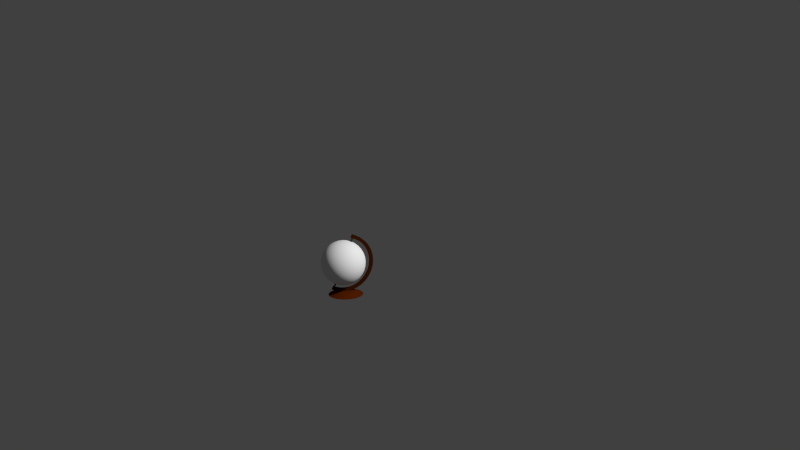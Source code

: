 # Source: desk-globe.blend  (saved by Blender 2.69.0; exported with 4.5.12 LTS)
import bpy
from mathutils import Matrix  # noqa: F401  (used for matrix-valued properties, if any)

bpy.ops.wm.read_factory_settings(use_empty=True)
scene = bpy.context.scene
scene.name = 'Scene'

# ---- collections
col_collection_1 = bpy.data.collections.new('Collection 1'); scene.collection.children.link(col_collection_1)

# ---- materials (node trees are filled in below, after node groups)
mat_material_003 = bpy.data.materials.new('Material.003')
mat_material_003.alpha_threshold = 0.0
mat_material_003.use_transparent_shadow = False
mat_material_003.diffuse_color = (0.08001, 0.01264, 0.0, 1.0)
mat_material_003.roughness = 0.5
mat_material_003.line_color = (0.0, 0.0, 0.0, 1.0)
mat_material_004 = bpy.data.materials.new('Material.004')
mat_material_004.alpha_threshold = 0.0
mat_material_004.use_transparent_shadow = False
mat_material_004.diffuse_color = (0.02539, 0.02539, 0.02539, 1.0)
mat_material_004.roughness = 0.5
mat_material_004.line_color = (0.0, 0.0, 0.0, 1.0)
mat_material_005 = bpy.data.materials.new('Material.005')
mat_material_005.alpha_threshold = 0.0
mat_material_005.use_transparent_shadow = False
mat_material_005.diffuse_color = (0.05222, 0.05222, 0.05222, 1.0)
mat_material_005.roughness = 0.5
mat_material_005.line_color = (0.0, 0.0, 0.0, 1.0)
mat_material_002 = bpy.data.materials.new('Material.002')
mat_material_002.alpha_threshold = 0.0
mat_material_002.use_transparent_shadow = False
mat_material_002.diffuse_color = (0.03522, 0.007351, 0.0, 1.0)
mat_material_002.roughness = 0.5
mat_material_002.line_color = (0.0, 0.0, 0.0, 1.0)
mat_material = bpy.data.materials.new('Material')
mat_material.alpha_threshold = 0.0
mat_material.use_transparent_shadow = False
mat_material.roughness = 0.5
mat_material.line_color = (0.0, 0.0, 0.0, 1.0)

# ---- material node trees

# ---- world
world_world = bpy.data.worlds.new('World'); scene.world = world_world
world_world.color = (0.05088, 0.05088, 0.05088)
world_world.use_sun_shadow = False
world_world.sun_shadow_jitter_overblur = 0.0
world_world.cycles.sampling_method = 'MANUAL'
world_world.cycles.sample_map_resolution = 256

# ---- cameras
cam_camera = bpy.data.cameras.new('Camera')
cam_camera.clip_end = 100.0
cam_camera.lens = 35.0
cam_camera.sensor_width = 32.0
cam_camera.sensor_height = 18.0
cam_camera.ortho_scale = 7.314
cam_camera.dof.focus_distance = 0.0
cam_camera.dof.aperture_fstop = 128.0

# ---- meshes
me_sphere_001 = bpy.data.meshes.new('Sphere.001')
me_sphere_001.from_pydata([(-0.02241, 0.005466, -0.232), (-0.06249, 0.005466, -0.2541), (-0.02161, 0.0136, -0.232), (-0.06092, 0.02142, -0.2541), (-0.01924, 0.02142, -0.232), (-0.05627, 0.03676, -0.2541), (-0.01538, 0.02862, -0.232), (-0.04871, 0.05089, -0.2541), (-0.0102, 0.03494, -0.232), (-0.03854, 0.06328, -0.2541), (-0.003884, 0.04012, -0.232), (-0.02615, 0.07345, -0.2541), (0.003322, 0.04398, -0.232), (-0.01202, 0.08101, -0.2541), (0.01114, 0.04635, -0.232), (0.003322, 0.08566, -0.2541), (0.01927, 0.04715, -0.232), (0.01927, 0.08723, -0.2541), (0.02741, 0.04635, -0.232), (0.03522, 0.08566, -0.2541), (0.03522, 0.04398, -0.232), (0.05056, 0.08101, -0.2541), (0.04243, 0.04012, -0.232), (0.0647, 0.07345, -0.2541), (0.04875, 0.03494, -0.232), (0.07709, 0.06328, -0.2541), (0.05393, 0.02862, -0.232), (0.08726, 0.05089, -0.2541), (0.05778, 0.02142, -0.232), (0.09481, 0.03676, -0.2541), (0.06016, 0.0136, -0.232), (0.09947, 0.02142, -0.2541), (0.06096, 0.005466, -0.232), (0.101, 0.005466, -0.2541), (0.06016, -0.002666, -0.232), (0.09947, -0.01049, -0.2541), (0.05778, -0.01049, -0.232), (0.09481, -0.02582, -0.2541), (0.05393, -0.01769, -0.232), (0.08726, -0.03996, -0.2541), (0.04875, -0.02401, -0.232), (0.07709, -0.05235, -0.2541), (0.04243, -0.02919, -0.232), (0.0647, -0.06252, -0.2541), (0.03522, -0.03304, -0.232), (0.05056, -0.07007, -0.2541), (0.02741, -0.03542, -0.232), (0.03522, -0.07473, -0.2541), (0.01927, -0.03622, -0.232), (0.01927, -0.0763, -0.2541), (0.01114, -0.03542, -0.232), (0.003322, -0.07473, -0.2541), (0.01927, 0.005466, -0.2245), (0.003322, -0.03304, -0.232), (-0.01202, -0.07007, -0.2541), (-0.003884, -0.02919, -0.232), (-0.02615, -0.06252, -0.2541), (-0.0102, -0.02401, -0.232), (-0.03854, -0.05235, -0.2541), (-0.01538, -0.01769, -0.232), (-0.04871, -0.03996, -0.2541), (-0.01924, -0.01049, -0.232), (-0.05627, -0.02582, -0.2541), (-0.02161, -0.002666, -0.232), (-0.06092, -0.01049, -0.2541), (0.07472, 0.006759, -0.1759), (-0.01841, 0.009376, 0.2184), (0.0741, 0.006717, -0.1763), (-0.01902, 0.009335, 0.218), (0.0735, 0.006547, -0.1768), (-0.01962, 0.009164, 0.2175), (0.07294, 0.006253, -0.1772), (-0.02018, 0.00887, 0.2171), (0.07245, 0.005847, -0.1775), (-0.02068, 0.008464, 0.2168), (0.07203, 0.005345, -0.1778), (-0.02109, 0.007962, 0.2165), (0.07172, 0.004766, -0.178), (-0.02141, 0.007383, 0.2163), (0.07151, 0.004132, -0.1782), (-0.02161, 0.006749, 0.2161), (0.07143, 0.003468, -0.1782), (-0.0217, 0.006085, 0.2161), (0.07146, 0.002799, -0.1782), (-0.02166, 0.005417, 0.2161), (0.07161, 0.002151, -0.178), (-0.02151, 0.004769, 0.2163), (0.07188, 0.001549, -0.1778), (-0.02124, 0.004166, 0.2165), (0.07225, 0.001016, -0.1775), (-0.02087, 0.003633, 0.2168), (0.07272, 0.0005722, -0.1772), (-0.02041, 0.003189, 0.2171), (0.07325, 0.0002348, -0.1768), (-0.01988, 0.002852, 0.2175), (0.07383, 1.687e-05, -0.1763), (-0.01929, 0.002634, 0.218), (0.07445, -7.324e-05, -0.1759), (-0.01868, 0.002544, 0.2184), (0.07506, -3.209e-05, -0.1754), (-0.01806, 0.002585, 0.2189), (0.07566, 0.0001388, -0.175), (-0.01746, 0.002756, 0.2193), (0.07622, 0.0004327, -0.1746), (-0.0169, 0.00305, 0.2197), (0.07672, 0.0008385, -0.1742), (-0.01641, 0.003456, 0.2201), (0.07713, 0.001341, -0.174), (-0.016, 0.003958, 0.2203), (0.07745, 0.00192, -0.1737), (-0.01568, 0.004537, 0.2206), (0.07765, 0.002553, -0.1736), (-0.01547, 0.00517, 0.2207), (0.07774, 0.003217, -0.1736), (-0.01539, 0.005834, 0.2207), (0.0777, 0.003886, -0.1736), (-0.01542, 0.006503, 0.2207), (0.07755, 0.004534, -0.1737), (-0.01558, 0.007151, 0.2205), (0.07728, 0.005136, -0.174), (-0.01584, 0.007753, 0.2203), (0.07691, 0.005669, -0.1743), (-0.01621, 0.008287, 0.22), (0.07645, 0.006113, -0.1746), (-0.01668, 0.00873, 0.2197), (0.07592, 0.006451, -0.175), (-0.01721, 0.009068, 0.2193), (0.07533, 0.006669, -0.1754), (-0.01779, 0.009286, 0.2189), (-0.01061, 0.009143, 0.1837), (-0.0112, 0.009105, 0.1833), (-0.01178, 0.008944, 0.1828), (-0.01231, 0.008668, 0.1825), (-0.01279, 0.008286, 0.1821), (-0.01319, 0.007814, 0.1819), (-0.01349, 0.007269, 0.1816), (-0.01369, 0.006672, 0.1815), (-0.01377, 0.006047, 0.1815), (-0.007888, 0.007046, 0.1858), (-0.008146, 0.007613, 0.1855), (-0.008503, 0.008116, 0.1853), (-0.008946, 0.008534, 0.1849), (-0.009459, 0.008852, 0.1845), (-0.01002, 0.009058, 0.1841), (-0.02711, 0.003159, 0.2122), (0.0654, -0.0007699, -0.1825), (0.04274, 0.0001336, -0.1946), (0.01917, 0.001078, -0.1988), (-0.004392, 0.002027, -0.1947), (-0.02706, 0.002944, -0.1825), (-0.04794, 0.003793, -0.1628), (-0.06625, 0.004543, -0.1362), (-0.08128, 0.005164, -0.1039), (-0.09245, 0.005633, -0.06694), (-0.09933, 0.005931, -0.02687), (-0.1017, 0.006047, 0.01481), (-0.09934, 0.005976, 0.05649), (-0.09247, 0.005722, 0.09657), (-0.08131, 0.005294, 0.1335), (-0.06629, 0.004708, 0.1659), (-0.04799, 0.003987, 0.1925), (-0.03367, 0.003438, 0.2402), (0.07196, -0.001048, -0.2105), (0.04609, -1.677e-05, -0.2243), (0.01918, 0.001061, -0.229), (-0.007729, 0.002145, -0.2244), (-0.0336, 0.003192, -0.2105), (-0.05745, 0.004162, -0.188), (-0.07836, 0.005018, -0.1577), (-0.09551, 0.005727, -0.1207), (-0.1083, 0.006262, -0.07854), (-0.1161, 0.006602, -0.03278), (-0.1188, 0.006734, 0.0148), (-0.1161, 0.006654, 0.06239), (-0.1083, 0.006364, 0.1082), (-0.09555, 0.005875, 0.1503), (-0.0784, 0.005206, 0.1873), (-0.05751, 0.004383, 0.2176), (-0.02679, 0.01105, 0.2122), (0.06572, 0.00712, -0.1825), (0.04306, 0.008024, -0.1947), (0.01949, 0.008968, -0.1988), (-0.004076, 0.009917, -0.1947), (-0.02674, 0.01083, -0.1825), (-0.04763, 0.01168, -0.1628), (-0.06593, 0.01243, -0.1362), (-0.08096, 0.01305, -0.1039), (-0.09213, 0.01352, -0.06695), (-0.09901, 0.01382, -0.02688), (-0.1013, 0.01394, 0.0148), (-0.09902, 0.01387, 0.05648), (-0.09215, 0.01361, 0.09656), (-0.08099, 0.01318, 0.1335), (-0.06598, 0.0126, 0.1659), (-0.04767, 0.01188, 0.1925), (-0.03335, 0.01133, 0.2402), (0.07227, 0.006842, -0.2105), (0.0464, 0.007873, -0.2244), (0.0195, 0.008951, -0.2291), (-0.007412, 0.01003, -0.2244), (-0.03329, 0.01108, -0.2105), (-0.05713, 0.01205, -0.188), (-0.07804, 0.01291, -0.1577), (-0.0952, 0.01362, -0.1207), (-0.1079, 0.01415, -0.07855), (-0.1158, 0.01449, -0.0328), (-0.1185, 0.01462, 0.01479), (-0.1158, 0.01454, 0.06238), (-0.108, 0.01425, 0.1081), (-0.09523, 0.01376, 0.1503), (-0.07809, 0.0131, 0.1873), (-0.05719, 0.01227, 0.2176), (-0.0114, 0.002534, 0.2237), (0.08111, -0.001395, -0.171), (-0.01796, 0.002813, 0.2517), (0.08767, -0.001673, -0.1989), (-0.01108, 0.01042, 0.2237), (0.08143, 0.006495, -0.171), (-0.01764, 0.0107, 0.2517), (0.08798, 0.006217, -0.1989), (0.007061, 0.01012, 0.202), (0.02691, 0.01516, 0.2053), (0.04684, 0.01978, 0.2014), (0.06607, 0.02379, 0.1907), (0.08386, 0.02705, 0.1734), (0.09954, 0.02942, 0.1503), (0.1125, 0.03082, 0.1222), (0.1222, 0.03119, 0.09017), (0.1284, 0.03051, 0.05551), (0.1307, 0.02882, 0.01953), (0.1291, 0.02618, -0.0164), (0.1237, 0.02268, -0.0509), (0.1146, 0.01848, -0.08263), (0.1022, 0.01371, -0.1104), (0.08698, 0.008578, -0.1331), (0.00577, 0.01387, 0.201), (0.02438, 0.02253, 0.2033), (0.04316, 0.03047, 0.1986), (0.06139, 0.0374, 0.187), (0.07836, 0.04305, 0.1691), (0.09343, 0.0472, 0.1455), (0.106, 0.0497, 0.1171), (0.1156, 0.05044, 0.08497), (0.1219, 0.04939, 0.05041), (0.1246, 0.0466, 0.01472), (0.1236, 0.04218, -0.02073), (0.119, 0.0363, -0.05458), (0.1109, 0.02917, -0.08552), (0.09966, 0.02108, -0.1124), (0.08569, 0.01233, -0.1341), (0.003828, 0.01728, 0.1995), (0.02057, 0.02921, 0.2003), (0.03763, 0.04018, 0.1943), (0.05435, 0.04976, 0.1816), (0.07009, 0.05758, 0.1627), (0.08423, 0.06334, 0.1384), (0.09625, 0.06683, 0.1095), (0.1057, 0.0679, 0.0773), (0.1121, 0.06652, 0.04289), (0.1154, 0.06274, 0.007641), (0.1154, 0.05671, -0.0271), (0.112, 0.04865, -0.05999), (0.1054, 0.03887, -0.08978), (0.09585, 0.02776, -0.1153), (0.08374, 0.01574, -0.1356), (0.00131, 0.02021, 0.1976), (0.01563, 0.03496, 0.1966), (0.03046, 0.04852, 0.1888), (0.04522, 0.06037, 0.1746), (0.05935, 0.07006, 0.1545), (0.07231, 0.07721, 0.1293), (0.08359, 0.08155, 0.09991), (0.09277, 0.08291, 0.06748), (0.09949, 0.08125, 0.03325), (0.1035, 0.07661, -0.001439), (0.1046, 0.06919, -0.03527), (0.1028, 0.05926, -0.06694), (0.09821, 0.04721, -0.09524), (0.09091, 0.03351, -0.1191), (0.08123, 0.01867, -0.1375), (-0.001688, 0.02255, 0.1953), (0.00975, 0.03954, 0.1921), (0.02192, 0.05517, 0.1824), (0.03435, 0.06884, 0.1664), (0.04657, 0.08002, 0.1449), (0.05811, 0.08828, 0.1186), (0.06852, 0.0933, 0.08851), (0.0774, 0.0949, 0.05586), (0.08442, 0.093, 0.02186), (0.08929, 0.08768, -0.01217), (0.09184, 0.07915, -0.04493), (0.09197, 0.06773, -0.07516), (0.08967, 0.05387, -0.1017), (0.08503, 0.03809, -0.1235), (0.07823, 0.02101, -0.1398), (-0.005051, 0.0242, 0.1928), (0.003154, 0.04279, 0.1872), (0.01234, 0.05989, 0.1752), (0.02217, 0.07485, 0.1573), (0.03224, 0.08708, 0.1341), (0.04219, 0.09613, 0.1066), (0.05161, 0.1016, 0.07581), (0.06017, 0.1034, 0.0429), (0.06751, 0.1013, 0.009152), (0.07337, 0.09552, -0.02414), (0.07751, 0.08621, -0.0557), (0.07978, 0.07374, -0.08432), (0.08009, 0.05859, -0.1089), (0.07843, 0.04134, -0.1285), (0.07487, 0.02266, -0.1423), (-0.008649, 0.02511, 0.1901), (-0.003903, 0.04458, 0.1819), (0.002099, 0.06249, 0.1675), (0.009126, 0.07815, 0.1475), (0.01691, 0.09097, 0.1226), (0.02515, 0.1004, 0.09385), (0.03353, 0.1062, 0.06227), (0.04172, 0.1081, 0.0291), (0.04942, 0.1059, -0.004384), (0.05633, 0.09984, -0.03689), (0.06218, 0.0901, -0.06718), (0.06674, 0.07704, -0.09408), (0.06985, 0.06118, -0.1166), (0.07138, 0.04313, -0.1338), (0.07127, 0.02357, -0.145), (-0.01234, 0.02525, 0.1873), (-0.01115, 0.04484, 0.1765), (-0.008424, 0.06286, 0.1597), (-0.004266, 0.07863, 0.1375), (0.001161, 0.09153, 0.1109), (0.00765, 0.1011, 0.08081), (0.01495, 0.1069, 0.04843), (0.02278, 0.1087, 0.01499), (0.03085, 0.1066, -0.01823), (0.03883, 0.1005, -0.04993), (0.04643, 0.09066, -0.07892), (0.05335, 0.07752, -0.1041), (0.05933, 0.06156, -0.1244), (0.06413, 0.04339, -0.1392), (0.06757, 0.02371, -0.1478), (-0.01599, 0.02459, 0.1846), (-0.01831, 0.04356, 0.1712), (-0.01882, 0.06101, 0.152), (-0.0175, 0.07626, 0.1277), (-0.01439, 0.08875, 0.09935), (-0.009634, 0.09798, 0.06799), (-0.003398, 0.1036, 0.03481), (0.004076, 0.1054, 0.001101), (0.0125, 0.1033, -0.03184), (0.02155, 0.09738, -0.06276), (0.03087, 0.08788, -0.09046), (0.04012, 0.07515, -0.1139), (0.04893, 0.0597, -0.1321), (0.05697, 0.04211, -0.1445), (0.06392, 0.02305, -0.1505), (-0.01946, 0.02318, 0.1821), (-0.02511, 0.04079, 0.1662), (-0.02868, 0.05698, 0.1447), (-0.03005, 0.07114, 0.1184), (-0.02916, 0.08273, 0.08844), (-0.02604, 0.09129, 0.05586), (-0.02082, 0.09649, 0.02194), (-0.01368, 0.09815, -0.01202), (-0.004919, 0.09619, -0.04471), (0.00514, 0.09069, -0.07488), (0.01611, 0.08186, -0.1014), (0.02756, 0.07003, -0.1232), (0.03907, 0.05568, -0.1394), (0.05017, 0.03934, -0.1495), (0.06046, 0.02164, -0.153), (-0.0226, 0.02106, 0.1798), (-0.03128, 0.03663, 0.1616), (-0.03764, 0.05095, 0.1381), (-0.04146, 0.06347, 0.11), (-0.04257, 0.0737, 0.07859), (-0.04094, 0.08126, 0.04491), (-0.03663, 0.08585, 0.01031), (-0.02981, 0.08729, -0.02388), (-0.02074, 0.08554, -0.05634), (-0.009759, 0.08066, -0.08584), (0.002699, 0.07283, -0.1112), (0.01616, 0.06236, -0.1315), (0.03011, 0.04965, -0.146), (0.044, 0.03518, -0.154), (0.05731, 0.01952, -0.1553), (-0.02531, 0.01832, 0.1778), (-0.03659, 0.03125, 0.1577), (-0.04535, 0.04314, 0.1325), (-0.05127, 0.05353, 0.1029), (-0.05411, 0.06201, 0.07016), (-0.05376, 0.06827, 0.03555), (-0.05024, 0.07206, 0.0003761), (-0.04369, 0.07324, -0.03401), (-0.03435, 0.07176, -0.06628), (-0.02258, 0.06767, -0.0952), (-0.008838, 0.06114, -0.1197), (0.006349, 0.05242, -0.1387), (0.0224, 0.04184, -0.1516), (0.03869, 0.0298, -0.1579), (0.05461, 0.01678, -0.1573), (-0.02747, 0.01506, 0.1762), (-0.04083, 0.02486, 0.1547), (-0.05151, 0.03386, 0.128), (-0.05911, 0.04171, 0.09721), (-0.06333, 0.04812, 0.0635), (-0.06401, 0.05283, 0.02814), (-0.06112, 0.05567, -0.007489), (-0.05478, 0.05652, -0.04203), (-0.04522, 0.05536, -0.07414), (-0.03282, 0.05223, -0.1026), (-0.01806, 0.04725, -0.1263), (-0.001493, 0.0406, -0.1444), (0.01624, 0.03255, -0.1561), (0.03445, 0.02341, -0.161), (0.05244, 0.01352, -0.1589), (-0.02901, 0.01141, 0.1751), (-0.04385, 0.01769, 0.1525), (-0.05589, 0.02345, 0.1249), (-0.06468, 0.02847, 0.09326), (-0.06988, 0.03254, 0.05884), (-0.07129, 0.03553, 0.02297), (-0.06885, 0.0373, -0.01298), (-0.06265, 0.03779, -0.04763), (-0.05295, 0.03699, -0.07963), (-0.0401, 0.03492, -0.1078), (-0.02461, 0.03167, -0.131), (-0.007064, 0.02736, -0.1483), (0.01186, 0.02215, -0.1592), (0.03143, 0.01624, -0.1631), (0.0509, 0.009867, -0.16), (-0.02986, 0.007498, 0.1745), (-0.04552, 0.01003, 0.1514), (-0.05832, 0.01232, 0.1232), (-0.06777, 0.0143, 0.09116), (-0.07351, 0.01589, 0.05638), (-0.07532, 0.01702, 0.02023), (-0.07313, 0.01766, -0.01589), (-0.06702, 0.01777, -0.05059), (-0.05723, 0.01735, -0.08254), (-0.04414, 0.01642, -0.1105), (-0.02824, 0.01502, -0.1334), (-0.01015, 0.0132, -0.1504), (0.009434, 0.01102, -0.1608), (0.02976, 0.008576, -0.1642), (0.05005, 0.00596, -0.1605), (-0.03, 0.003488, 0.1745), (-0.04578, 0.00216, 0.1513), (-0.0587, 0.0009049, 0.1231), (-0.06825, -0.0002295, 0.09101), (-0.07408, -0.001199, 0.0562), (-0.07595, -0.001967, 0.02003), (-0.0738, -0.002504, -0.0161), (-0.0677, -0.002788, -0.0508), (-0.0579, -0.00281, -0.08275), (-0.04477, -0.002567, -0.1107), (-0.02881, -0.002071, -0.1336), (-0.01063, -0.001339, -0.1506), (0.009054, -0.0003995, -0.161), (0.0295, 0.0007108, -0.1643), (0.04992, 0.00195, -0.1606), (-0.02941, -0.0004703, 0.175), (-0.04462, -0.005605, 0.1523), (-0.05702, -0.01037, 0.1245), (-0.06611, -0.01458, 0.09281), (-0.07156, -0.01807, 0.05831), (-0.07315, -0.02071, 0.02238), (-0.07083, -0.0224, -0.0136), (-0.06468, -0.02308, -0.04826), (-0.05493, -0.02271, -0.08026), (-0.04197, -0.02131, -0.1084), (-0.02629, -0.01894, -0.1315), (-0.008495, -0.01569, -0.1488), (0.01073, -0.01167, -0.1595), (0.03066, -0.007054, -0.1634), (0.05051, -0.002009, -0.1601), (-0.02812, -0.004225, 0.176), (-0.04209, -0.01297, 0.1543), (-0.05334, -0.02106, 0.1274), (-0.06143, -0.02819, 0.09649), (-0.06606, -0.03408, 0.06264), (-0.06704, -0.0385, 0.02719), (-0.06434, -0.04128, -0.008499), (-0.05806, -0.04233, -0.04306), (-0.04845, -0.04159, -0.07515), (-0.03586, -0.0391, -0.1036), (-0.02079, -0.03495, -0.1272), (-0.003817, -0.0293, -0.1451), (0.01441, -0.02237, -0.1566), (0.03319, -0.01442, -0.1614), (0.0518, -0.005764, -0.1591), (-0.02617, -0.007633, 0.1775), (-0.03828, -0.01965, 0.1572), (-0.04781, -0.03077, 0.1317), (-0.05439, -0.04054, 0.1019), (-0.05778, -0.0486, 0.06901), (-0.05785, -0.05463, 0.03427), (-0.05458, -0.05841, -0.0009829), (-0.04811, -0.05979, -0.03539), (-0.03868, -0.05872, -0.06764), (-0.02666, -0.05523, -0.09648), (-0.01251, -0.04947, -0.1208), (0.003222, -0.04165, -0.1397), (0.01994, -0.03207, -0.1524), (0.037, -0.0211, -0.1584), (0.05374, -0.009172, -0.1576), (-0.02366, -0.01056, 0.1794), (-0.03334, -0.0254, 0.161), (-0.04064, -0.03911, 0.1371), (-0.04527, -0.05115, 0.1089), (-0.04705, -0.06108, 0.07718), (-0.04592, -0.0685, 0.04335), (-0.04192, -0.07314, 0.008657), (-0.0352, -0.07481, -0.02556), (-0.02602, -0.07344, -0.058), (-0.01474, -0.0691, -0.0874), (-0.001781, -0.06195, -0.1126), (0.01235, -0.05226, -0.1327), (0.02711, -0.04041, -0.1469), (0.04194, -0.02685, -0.1547), (0.05626, -0.0121, -0.1557), (-0.02066, -0.0129, 0.1817), (-0.02746, -0.02999, 0.1654), (-0.0321, -0.04576, 0.1436), (-0.0344, -0.05963, 0.1171), (-0.03427, -0.07104, 0.08684), (-0.03172, -0.07957, 0.05408), (-0.02685, -0.08489, 0.02005), (-0.01983, -0.08679, -0.01395), (-0.01095, -0.0852, -0.0466), (-0.0005396, -0.08017, -0.07666), (0.011, -0.07191, -0.103), (0.02322, -0.06074, -0.1245), (0.03565, -0.04707, -0.1405), (0.04782, -0.03143, -0.1502), (0.05926, -0.01444, -0.1534), (-0.01729, -0.01456, 0.1842), (-0.02086, -0.03323, 0.1704), (-0.02252, -0.05048, 0.1508), (-0.02221, -0.06563, 0.1262), (-0.01994, -0.0781, 0.09762), (-0.0158, -0.08742, 0.06605), (-0.00994, -0.09322, 0.03276), (-0.002595, -0.09528, -0.0009894), (0.005956, -0.09352, -0.03389), (0.01538, -0.08802, -0.06469), (0.02533, -0.07897, -0.0922), (0.0354, -0.06674, -0.1154), (0.04523, -0.05178, -0.1333), (0.05442, -0.03468, -0.1453), (0.06262, -0.01609, -0.1509), (-0.0137, -0.01547, 0.1869), (-0.01381, -0.03502, 0.1757), (-0.01228, -0.05308, 0.1585), (-0.009172, -0.06893, 0.136), (-0.004607, -0.08199, 0.1091), (0.001241, -0.09174, 0.0788), (0.008148, -0.0978, 0.0463), (0.01585, -0.09995, 0.01281), (0.02404, -0.09811, -0.02036), (0.03242, -0.09234, -0.05194), (0.04066, -0.08286, -0.08072), (0.04844, -0.07004, -0.1056), (0.05547, -0.05438, -0.1256), (0.06147, -0.03647, -0.14), (0.06622, -0.01701, -0.1482), (-0.01, -0.0156, 0.1897), (-0.006558, -0.03528, 0.1811), (-0.001756, -0.05345, 0.1663), (0.00422, -0.06941, 0.146), (0.01114, -0.08255, 0.1208), (0.01874, -0.09236, 0.09184), (0.02672, -0.09846, 0.06014), (0.03479, -0.1006, 0.02693), (0.04262, -0.09877, -0.006516), (0.04992, -0.09296, -0.0389), (0.05641, -0.08342, -0.06899), (0.06191, -0.07052, -0.09547), (0.06606, -0.05476, -0.1176), (0.06879, -0.03673, -0.1344), (0.06991, -0.01714, -0.1454), (-0.006352, -0.01495, 0.1924), (0.0006016, -0.034, 0.1864), (0.008638, -0.05159, 0.174), (0.01745, -0.06705, 0.1558), (0.0267, -0.07977, 0.1324), (0.03602, -0.08927, 0.1047), (0.04507, -0.09518, 0.07376), (0.0535, -0.09728, 0.04081), (0.06097, -0.09549, 0.007102), (0.06721, -0.08987, -0.02607), (0.07197, -0.08064, -0.05744), (0.07514, -0.06816, -0.08566), (0.07646, -0.0529, -0.1099), (0.07595, -0.03545, -0.1291), (0.07356, -0.01649, -0.1427), (-0.002888, -0.01353, 0.1949), (0.007398, -0.03123, 0.1914), (0.0185, -0.04757, 0.1813), (0.03001, -0.06193, 0.1651), (0.04146, -0.07375, 0.1433), (0.05243, -0.08258, 0.1168), (0.06249, -0.08808, 0.08663), (0.07125, -0.09004, 0.05393), (0.07839, -0.08839, 0.01997), (0.08361, -0.08318, -0.01395), (0.08673, -0.07462, -0.04653), (0.08762, -0.06304, -0.07652), (0.08625, -0.04888, -0.1028), (0.08268, -0.03268, -0.1242), (0.07703, -0.01507, -0.1402), (0.0002587, -0.01142, 0.1972), (0.01357, -0.02708, 0.1959), (0.02746, -0.04154, 0.1879), (0.04141, -0.05425, 0.1735), (0.05487, -0.06472, 0.1531), (0.06733, -0.07255, 0.1277), (0.07831, -0.07743, 0.09825), (0.08738, -0.07919, 0.06579), (0.0942, -0.07774, 0.0316), (0.09851, -0.07315, -0.002999), (0.1001, -0.06559, -0.03668), (0.09903, -0.05536, -0.06814), (0.09521, -0.04284, -0.09618), (0.08885, -0.02853, -0.1197), (0.08018, -0.01295, -0.1378), (0.002966, -0.008674, 0.1992), (0.01888, -0.0217, 0.1998), (0.03517, -0.03373, 0.1935), (0.05122, -0.04431, 0.1806), (0.06641, -0.05303, 0.1616), (0.08015, -0.05956, 0.1371), (0.09192, -0.06365, 0.1082), (0.1013, -0.06513, 0.07592), (0.1078, -0.06395, 0.04154), (0.1113, -0.06016, 0.006361), (0.1117, -0.05391, -0.02825), (0.1088, -0.04542, -0.06097), (0.1029, -0.03503, -0.09055), (0.09416, -0.02315, -0.1158), (0.08288, -0.01021, -0.1359), (0.005129, -0.005413, 0.2008), (0.02312, -0.0153, 0.2029), (0.04133, -0.02444, 0.198), (0.05906, -0.03249, 0.1863), (0.07563, -0.03914, 0.1682), (0.0904, -0.04412, 0.1445), (0.1028, -0.04725, 0.1161), (0.1123, -0.04842, 0.08394), (0.1187, -0.04756, 0.0494), (0.1216, -0.04472, 0.01377), (0.1209, -0.04001, -0.02158), (0.1167, -0.0336, -0.0553), (0.1091, -0.02575, -0.08609), (0.0984, -0.01675, -0.1128), (0.08505, -0.006952, -0.1343), (0.006666, -0.001759, 0.2019), (0.02614, -0.008133, 0.205), (0.04571, -0.01404, 0.2011), (0.06464, -0.01925, 0.1902), (0.08218, -0.02356, 0.1729), (0.09767, -0.02682, 0.1497), (0.1105, -0.02888, 0.1215), (0.1202, -0.02969, 0.08954), (0.1264, -0.02919, 0.05489), (0.1289, -0.02742, 0.01894), (0.1274, -0.02444, -0.01693), (0.1223, -0.02036, -0.05134), (0.1135, -0.01534, -0.08298), (0.1014, -0.009582, -0.1106), (0.08658, -0.003298, -0.1332), (0.007518, 0.002148, 0.2025), (0.02781, -0.000469, 0.2062), (0.04814, -0.002912, 0.2027), (0.06772, -0.005088, 0.1923), (0.08581, -0.006912, 0.1754), (0.1017, -0.008315, 0.1524), (0.1148, -0.009242, 0.1245), (0.1246, -0.009658, 0.0925), (0.1307, -0.009548, 0.0578), (0.1329, -0.008915, 0.02168), (0.1311, -0.007783, -0.01446), (0.1253, -0.006197, -0.04925), (0.1159, -0.004217, -0.08134), (0.1031, -0.001918, -0.1095), (0.08743, 0.0006093, -0.1326), (0.007651, 0.006158, 0.2025), (0.02807, 0.007397, 0.2062), (0.04852, 0.008507, 0.2029), (0.0682, 0.009446, 0.1925), (0.08638, 0.01018, 0.1755), (0.1023, 0.01067, 0.1526), (0.1155, 0.01092, 0.1247), (0.1253, 0.0109, 0.09271), (0.1314, 0.01061, 0.05801), (0.1335, 0.01007, 0.02188), (0.1316, 0.009307, -0.01429), (0.1258, 0.008337, -0.0491), (0.1163, 0.007203, -0.08122), (0.1033, 0.005947, -0.1094), (0.08757, 0.004619, -0.1326), (-0.01024, 0.002951, 0.1912), (-0.009454, 0.005443, 0.1917), (-0.009603, 0.005878, 0.1916), (-0.009828, 0.006272, 0.1914), (-0.01012, 0.006611, 0.1912), (-0.01047, 0.006882, 0.1909), (-0.01086, 0.007074, 0.1906), (-0.01127, 0.007179, 0.1903), (-0.0117, 0.007194, 0.19), (-0.01212, 0.007119, 0.1897), (-0.01252, 0.006955, 0.1894), (-0.01289, 0.00671, 0.1891), (-0.0132, 0.006393, 0.1889), (-0.01345, 0.006015, 0.1887), (-0.01363, 0.005592, 0.1886), (-0.01373, 0.00514, 0.1885), (-0.01374, 0.004676, 0.1885), (-0.01367, 0.004218, 0.1886), (-0.01353, 0.003783, 0.1887), (-0.0133, 0.003389, 0.1889), (-0.01301, 0.00305, 0.1891), (-0.01266, 0.002779, 0.1894), (-0.01227, 0.002588, 0.1896), (-0.01186, 0.002482, 0.19), (-0.01143, 0.002467, 0.1903), (-0.01101, 0.002542, 0.1906), (-0.01061, 0.002706, 0.1909), (-0.009928, 0.003268, 0.1914), (-0.009677, 0.003646, 0.1916), (-0.009499, 0.004069, 0.1917), (-0.009401, 0.004521, 0.1918), (-0.009385, 0.004985, 0.1918), (0.07102, 0.003825, -0.1468), (0.07089, 0.004213, -0.1469), (0.07069, 0.004566, -0.1471), (0.07043, 0.004869, -0.1473), (0.07012, 0.005111, -0.1475), (0.06977, 0.005283, -0.1478), (0.0694, 0.005377, -0.1481), (0.06901, 0.005391, -0.1484), (0.06864, 0.005323, -0.1486), (0.06828, 0.005177, -0.1489), (0.06795, 0.004958, -0.1491), (0.06767, 0.004674, -0.1493), (0.06745, 0.004336, -0.1495), (0.06729, 0.003958, -0.1496), (0.0672, 0.003554, -0.1497), (0.06719, 0.003139, -0.1497), (0.06725, 0.002729, -0.1496), (0.06738, 0.00234, -0.1495), (0.06758, 0.001988, -0.1494), (0.06784, 0.001685, -0.1492), (0.06815, 0.001443, -0.1489), (0.0685, 0.001271, -0.1487), (0.06887, 0.001177, -0.1484), (0.06926, 0.001163, -0.1481), (0.06963, 0.001231, -0.1478), (0.06999, 0.001377, -0.1476), (0.07032, 0.001596, -0.1473), (0.0706, 0.00188, -0.1471), (0.07082, 0.002217, -0.147), (0.07098, 0.002596, -0.1468), (0.07107, 0.003, -0.1468), (0.07108, 0.003415, -0.1468)], [(129, 130), (130, 131), (131, 132), (132, 133), (133, 134), (134, 135), (135, 136), (136, 137), (138, 139), (139, 140), (140, 141), (141, 142), (142, 143), (143, 129)], [(1, 0, 2, 3), (3, 2, 4, 5), (5, 4, 6, 7), (7, 6, 8, 9), (9, 8, 10, 11), (11, 10, 12, 13), (13, 12, 14, 15), (15, 14, 16, 17), (17, 16, 18, 19), (19, 18, 20, 21), (21, 20, 22, 23), (23, 22, 24, 25), (25, 24, 26, 27), (27, 26, 28, 29), (29, 28, 30, 31), (31, 30, 32, 33), (33, 32, 34, 35), (35, 34, 36, 37), (37, 36, 38, 39), (39, 38, 40, 41), (41, 40, 42, 43), (43, 42, 44, 45), (45, 44, 46, 47), (47, 46, 48, 49), (49, 48, 50, 51), (51, 50, 53, 54), (54, 53, 55, 56), (56, 55, 57, 58), (58, 57, 59, 60), (60, 59, 61, 62), (62, 61, 63, 64), (0, 52, 2), (2, 52, 4), (4, 52, 6), (6, 52, 8), (8, 52, 10), (10, 52, 12), (12, 52, 14), (14, 52, 16), (16, 52, 18), (18, 52, 20), (20, 52, 22), (22, 52, 24), (24, 52, 26), (26, 52, 28), (28, 52, 30), (30, 52, 32), (32, 52, 34), (34, 52, 36), (36, 52, 38), (38, 52, 40), (40, 52, 42), (42, 52, 44), (44, 52, 46), (46, 52, 48), (48, 52, 50), (50, 52, 53), (53, 52, 55), (55, 52, 57), (57, 52, 59), (59, 52, 61), (61, 52, 63), (63, 52, 0), (64, 63, 0, 1), (1, 3, 5, 7, 9, 11, 13, 15, 17, 19, 21, 23, 25, 27, 29, 31, 33, 35, 37, 39, 41, 43, 45, 47, 49, 51, 54, 56, 58, 60, 62, 64), (85, 87, 88, 86, 84, 82, 80, 79, 81, 83), (93, 95, 96, 94, 92, 90, 88, 87, 89, 91), (101, 103, 104, 102, 100, 98, 96, 95, 97, 99), (109, 111, 112, 110, 108, 106, 104, 103, 105, 107), (117, 119, 120, 118, 116, 114, 112, 111, 113, 115), (125, 127, 128, 126, 124, 122, 120, 119, 121, 123), (69, 71, 72, 70, 68, 66, 128, 127, 65, 67), (77, 79, 80, 78, 76, 74, 72, 71, 73, 75), (152, 153, 170, 169), (150, 151, 168, 167), (159, 160, 177, 176), (148, 149, 166, 165), (157, 158, 175, 174), (146, 147, 164, 163), (155, 156, 173, 172), (153, 154, 171, 170), (151, 152, 169, 168), (160, 144, 161, 177), (149, 150, 167, 166), (158, 159, 176, 175), (147, 148, 165, 164), (156, 157, 174, 173), (145, 146, 163, 162), (154, 155, 172, 171), (186, 203, 204, 187), (184, 201, 202, 185), (193, 210, 211, 194), (182, 199, 200, 183), (191, 208, 209, 192), (180, 197, 198, 181), (189, 206, 207, 190), (187, 204, 205, 188), (185, 202, 203, 186), (194, 211, 195, 178), (183, 200, 201, 184), (192, 209, 210, 193), (181, 198, 199, 182), (190, 207, 208, 191), (179, 196, 197, 180), (188, 205, 206, 189), (154, 188, 189, 155), (173, 207, 206, 172), (163, 197, 196, 162), (151, 185, 186, 152), (170, 204, 203, 169), (158, 192, 193, 159), (177, 211, 210, 176), (148, 182, 183, 149), (167, 201, 200, 166), (174, 208, 207, 173), (155, 189, 190, 156), (145, 179, 180, 146), (164, 198, 197, 163), (152, 186, 187, 153), (171, 205, 204, 170), (159, 193, 194, 160), (161, 195, 211, 177), (161, 214, 218, 195), (149, 183, 184, 150), (168, 202, 201, 167), (156, 190, 191, 157), (175, 209, 208, 174), (165, 199, 198, 164), (146, 180, 181, 147), (172, 206, 205, 171), (153, 187, 188, 154), (160, 194, 178, 144), (150, 184, 185, 151), (169, 203, 202, 168), (176, 210, 209, 175), (178, 216, 212, 144), (157, 191, 192, 158), (147, 181, 182, 148), (166, 200, 199, 165), (212, 216, 218, 214), (215, 219, 217, 213), (145, 213, 217, 179), (196, 219, 215, 162), (195, 218, 216, 178), (179, 217, 219, 196), (144, 212, 214, 161), (162, 215, 213, 145), (221, 236, 235, 220), (232, 247, 246, 231), (230, 245, 244, 229), (228, 243, 242, 227), (226, 241, 240, 225), (224, 239, 238, 223), (222, 237, 236, 221), (233, 248, 247, 232), (231, 246, 245, 230), (229, 244, 243, 228), (227, 242, 241, 226), (225, 240, 239, 224), (223, 238, 237, 222), (234, 249, 248, 233), (242, 257, 256, 241), (240, 255, 254, 239), (238, 253, 252, 237), (249, 264, 263, 248), (236, 251, 250, 235), (247, 262, 261, 246), (245, 260, 259, 244), (243, 258, 257, 242), (241, 256, 255, 240), (239, 254, 253, 238), (237, 252, 251, 236), (248, 263, 262, 247), (246, 261, 260, 245), (244, 259, 258, 243), (257, 272, 271, 256), (255, 270, 269, 254), (253, 268, 267, 252), (264, 279, 278, 263), (251, 266, 265, 250), (262, 277, 276, 261), (260, 275, 274, 259), (258, 273, 272, 257), (256, 271, 270, 255), (254, 269, 268, 253), (252, 267, 266, 251), (263, 278, 277, 262), (261, 276, 275, 260), (259, 274, 273, 258), (272, 287, 286, 271), (270, 285, 284, 269), (268, 283, 282, 267), (279, 294, 293, 278), (266, 281, 280, 265), (277, 292, 291, 276), (275, 290, 289, 274), (273, 288, 287, 272), (271, 286, 285, 270), (269, 284, 283, 268), (267, 282, 281, 266), (278, 293, 292, 277), (276, 291, 290, 275), (274, 289, 288, 273), (287, 302, 301, 286), (285, 300, 299, 284), (283, 298, 297, 282), (294, 309, 308, 293), (281, 296, 295, 280), (292, 307, 306, 291), (290, 305, 304, 289), (288, 303, 302, 287), (286, 301, 300, 285), (284, 299, 298, 283), (282, 297, 296, 281), (293, 308, 307, 292), (291, 306, 305, 290), (289, 304, 303, 288), (302, 317, 316, 301), (300, 315, 314, 299), (298, 313, 312, 297), (309, 324, 323, 308), (296, 311, 310, 295), (307, 322, 321, 306), (305, 320, 319, 304), (303, 318, 317, 302), (301, 316, 315, 300), (299, 314, 313, 298), (297, 312, 311, 296), (308, 323, 322, 307), (306, 321, 320, 305), (304, 319, 318, 303), (317, 332, 331, 316), (315, 330, 329, 314), (313, 328, 327, 312), (324, 339, 338, 323), (311, 326, 325, 310), (322, 337, 336, 321), (320, 335, 334, 319), (318, 333, 332, 317), (316, 331, 330, 315), (314, 329, 328, 313), (312, 327, 326, 311), (323, 338, 337, 322), (321, 336, 335, 320), (319, 334, 333, 318), (332, 347, 346, 331), (330, 345, 344, 329), (328, 343, 342, 327), (339, 354, 353, 338), (326, 341, 340, 325), (337, 352, 351, 336), (335, 350, 349, 334), (333, 348, 347, 332), (331, 346, 345, 330), (329, 344, 343, 328), (327, 342, 341, 326), (338, 353, 352, 337), (336, 351, 350, 335), (334, 349, 348, 333), (347, 362, 361, 346), (345, 360, 359, 344), (343, 358, 357, 342), (354, 369, 368, 353), (341, 356, 355, 340), (352, 367, 366, 351), (350, 365, 364, 349), (348, 363, 362, 347), (346, 361, 360, 345), (344, 359, 358, 343), (342, 357, 356, 341), (353, 368, 367, 352), (351, 366, 365, 350), (349, 364, 363, 348), (362, 377, 376, 361), (360, 375, 374, 359), (358, 373, 372, 357), (369, 384, 383, 368), (356, 371, 370, 355), (367, 382, 381, 366), (365, 380, 379, 364), (363, 378, 377, 362), (361, 376, 375, 360), (359, 374, 373, 358), (357, 372, 371, 356), (368, 383, 382, 367), (366, 381, 380, 365), (364, 379, 378, 363), (377, 392, 391, 376), (375, 390, 389, 374), (373, 388, 387, 372), (384, 399, 398, 383), (371, 386, 385, 370), (382, 397, 396, 381), (380, 395, 394, 379), (378, 393, 392, 377), (376, 391, 390, 375), (374, 389, 388, 373), (372, 387, 386, 371), (383, 398, 397, 382), (381, 396, 395, 380), (379, 394, 393, 378), (392, 407, 406, 391), (390, 405, 404, 389), (388, 403, 402, 387), (399, 414, 413, 398), (386, 401, 400, 385), (397, 412, 411, 396), (395, 410, 409, 394), (393, 408, 407, 392), (391, 406, 405, 390), (389, 404, 403, 388), (387, 402, 401, 386), (398, 413, 412, 397), (396, 411, 410, 395), (394, 409, 408, 393), (407, 422, 421, 406), (405, 420, 419, 404), (403, 418, 417, 402), (414, 429, 428, 413), (401, 416, 415, 400), (412, 427, 426, 411), (410, 425, 424, 409), (408, 423, 422, 407), (406, 421, 420, 405), (404, 419, 418, 403), (402, 417, 416, 401), (413, 428, 427, 412), (411, 426, 425, 410), (409, 424, 423, 408), (422, 437, 436, 421), (420, 435, 434, 419), (418, 433, 432, 417), (429, 444, 443, 428), (416, 431, 430, 415), (427, 442, 441, 426), (425, 440, 439, 424), (423, 438, 437, 422), (421, 436, 435, 420), (419, 434, 433, 418), (417, 432, 431, 416), (428, 443, 442, 427), (426, 441, 440, 425), (424, 439, 438, 423), (437, 452, 451, 436), (435, 450, 449, 434), (433, 448, 447, 432), (444, 459, 458, 443), (431, 446, 445, 430), (442, 457, 456, 441), (440, 455, 454, 439), (438, 453, 452, 437), (436, 451, 450, 435), (434, 449, 448, 433), (432, 447, 446, 431), (443, 458, 457, 442), (441, 456, 455, 440), (439, 454, 453, 438), (452, 467, 466, 451), (450, 465, 464, 449), (448, 463, 462, 447), (459, 474, 473, 458), (446, 461, 460, 445), (457, 472, 471, 456), (455, 470, 469, 454), (453, 468, 467, 452), (451, 466, 465, 450), (449, 464, 463, 448), (447, 462, 461, 446), (458, 473, 472, 457), (456, 471, 470, 455), (454, 469, 468, 453), (467, 482, 481, 466), (465, 480, 479, 464), (463, 478, 477, 462), (474, 489, 488, 473), (461, 476, 475, 460), (472, 487, 486, 471), (470, 485, 484, 469), (468, 483, 482, 467), (466, 481, 480, 465), (464, 479, 478, 463), (462, 477, 476, 461), (473, 488, 487, 472), (471, 486, 485, 470), (469, 484, 483, 468), (482, 497, 496, 481), (480, 495, 494, 479), (478, 493, 492, 477), (489, 504, 503, 488), (476, 491, 490, 475), (487, 502, 501, 486), (485, 500, 499, 484), (483, 498, 497, 482), (481, 496, 495, 480), (479, 494, 493, 478), (477, 492, 491, 476), (488, 503, 502, 487), (486, 501, 500, 485), (484, 499, 498, 483), (497, 512, 511, 496), (495, 510, 509, 494), (493, 508, 507, 492), (504, 519, 518, 503), (491, 506, 505, 490), (502, 517, 516, 501), (500, 515, 514, 499), (498, 513, 512, 497), (496, 511, 510, 495), (494, 509, 508, 493), (492, 507, 506, 491), (503, 518, 517, 502), (501, 516, 515, 500), (499, 514, 513, 498), (512, 527, 526, 511), (510, 525, 524, 509), (508, 523, 522, 507), (519, 534, 533, 518), (506, 521, 520, 505), (517, 532, 531, 516), (515, 530, 529, 514), (513, 528, 527, 512), (511, 526, 525, 510), (509, 524, 523, 508), (507, 522, 521, 506), (518, 533, 532, 517), (516, 531, 530, 515), (514, 529, 528, 513), (527, 542, 541, 526), (525, 540, 539, 524), (523, 538, 537, 522), (534, 549, 548, 533), (521, 536, 535, 520), (532, 547, 546, 531), (530, 545, 544, 529), (528, 543, 542, 527), (526, 541, 540, 525), (524, 539, 538, 523), (522, 537, 536, 521), (533, 548, 547, 532), (531, 546, 545, 530), (529, 544, 543, 528), (542, 557, 556, 541), (540, 555, 554, 539), (538, 553, 552, 537), (549, 564, 563, 548), (536, 551, 550, 535), (547, 562, 561, 546), (545, 560, 559, 544), (543, 558, 557, 542), (541, 556, 555, 540), (539, 554, 553, 538), (537, 552, 551, 536), (548, 563, 562, 547), (546, 561, 560, 545), (544, 559, 558, 543), (557, 572, 571, 556), (555, 570, 569, 554), (553, 568, 567, 552), (564, 579, 578, 563), (551, 566, 565, 550), (562, 577, 576, 561), (560, 575, 574, 559), (558, 573, 572, 557), (556, 571, 570, 555), (554, 569, 568, 553), (552, 567, 566, 551), (563, 578, 577, 562), (561, 576, 575, 560), (559, 574, 573, 558), (572, 587, 586, 571), (570, 585, 584, 569), (568, 583, 582, 567), (579, 594, 593, 578), (566, 581, 580, 565), (577, 592, 591, 576), (575, 590, 589, 574), (573, 588, 587, 572), (571, 586, 585, 570), (569, 584, 583, 568), (567, 582, 581, 566), (578, 593, 592, 577), (576, 591, 590, 575), (574, 589, 588, 573), (587, 602, 601, 586), (585, 600, 599, 584), (583, 598, 597, 582), (594, 609, 608, 593), (581, 596, 595, 580), (592, 607, 606, 591), (590, 605, 604, 589), (588, 603, 602, 587), (586, 601, 600, 585), (584, 599, 598, 583), (582, 597, 596, 581), (593, 608, 607, 592), (591, 606, 605, 590), (589, 604, 603, 588), (602, 617, 616, 601), (600, 615, 614, 599), (598, 613, 612, 597), (609, 624, 623, 608), (596, 611, 610, 595), (607, 622, 621, 606), (605, 620, 619, 604), (603, 618, 617, 602), (601, 616, 615, 600), (599, 614, 613, 598), (597, 612, 611, 596), (608, 623, 622, 607), (606, 621, 620, 605), (604, 619, 618, 603), (617, 632, 631, 616), (615, 630, 629, 614), (613, 628, 627, 612), (624, 639, 638, 623), (611, 626, 625, 610), (622, 637, 636, 621), (620, 635, 634, 619), (618, 633, 632, 617), (616, 631, 630, 615), (614, 629, 628, 613), (612, 627, 626, 611), (623, 638, 637, 622), (621, 636, 635, 620), (619, 634, 633, 618), (632, 647, 646, 631), (630, 645, 644, 629), (628, 643, 642, 627), (639, 654, 653, 638), (626, 641, 640, 625), (637, 652, 651, 636), (635, 650, 649, 634), (633, 648, 647, 632), (631, 646, 645, 630), (629, 644, 643, 628), (627, 642, 641, 626), (638, 653, 652, 637), (636, 651, 650, 635), (634, 649, 648, 633), (647, 662, 661, 646), (645, 660, 659, 644), (643, 658, 657, 642), (654, 669, 668, 653), (641, 656, 655, 640), (652, 667, 666, 651), (650, 665, 664, 649), (648, 663, 662, 647), (646, 661, 660, 645), (644, 659, 658, 643), (642, 657, 656, 641), (653, 668, 667, 652), (651, 666, 665, 650), (649, 664, 663, 648), (662, 677, 676, 661), (660, 675, 674, 659), (658, 673, 672, 657), (669, 684, 683, 668), (656, 671, 670, 655), (667, 682, 681, 666), (665, 680, 679, 664), (663, 678, 677, 662), (661, 676, 675, 660), (659, 674, 673, 658), (657, 672, 671, 656), (668, 683, 682, 667), (666, 681, 680, 665), (664, 679, 678, 663), (677, 692, 691, 676), (675, 690, 689, 674), (673, 688, 687, 672), (684, 699, 698, 683), (671, 686, 685, 670), (682, 697, 696, 681), (680, 695, 694, 679), (678, 693, 692, 677), (676, 691, 690, 675), (674, 689, 688, 673), (672, 687, 686, 671), (683, 698, 697, 682), (681, 696, 695, 680), (679, 694, 693, 678), (733, 249, 234, 732), (734, 264, 249, 733), (735, 279, 264, 734), (736, 294, 279, 735), (737, 309, 294, 736), (738, 324, 309, 737), (739, 339, 324, 738), (740, 354, 339, 739), (741, 369, 354, 740), (742, 384, 369, 741), (743, 399, 384, 742), (744, 414, 399, 743), (745, 429, 414, 744), (746, 444, 429, 745), (747, 459, 444, 746), (748, 474, 459, 747), (749, 489, 474, 748), (750, 504, 489, 749), (751, 519, 504, 750), (752, 534, 519, 751), (753, 549, 534, 752), (754, 564, 549, 753), (755, 579, 564, 754), (756, 594, 579, 755), (757, 609, 594, 756), (758, 624, 609, 757), (759, 639, 624, 758), (760, 654, 639, 759), (761, 669, 654, 760), (762, 684, 669, 761), (763, 699, 684, 762), (692, 227, 226, 691), (690, 225, 224, 689), (688, 223, 222, 687), (699, 234, 233, 698), (686, 221, 220, 685), (697, 232, 231, 696), (695, 230, 229, 694), (693, 228, 227, 692), (691, 226, 225, 690), (689, 224, 223, 688), (732, 234, 699, 763), (687, 222, 221, 686), (698, 233, 232, 697), (696, 231, 230, 695), (694, 229, 228, 693), (220, 235, 702, 701), (235, 250, 703, 702), (250, 265, 704, 703), (265, 280, 705, 704), (280, 295, 706, 705), (295, 310, 707, 706), (310, 325, 708, 707), (325, 340, 709, 708), (340, 355, 710, 709), (355, 370, 711, 710), (370, 385, 712, 711), (385, 400, 713, 712), (400, 415, 714, 713), (415, 430, 715, 714), (430, 445, 716, 715), (445, 460, 717, 716), (460, 475, 718, 717), (475, 490, 719, 718), (490, 505, 720, 719), (505, 520, 721, 720), (520, 535, 722, 721), (535, 550, 723, 722), (550, 565, 724, 723), (565, 580, 725, 724), (580, 595, 726, 725), (595, 610, 700, 726), (610, 625, 727, 700), (625, 640, 728, 727), (640, 655, 729, 728), (655, 670, 730, 729), (670, 685, 731, 730), (685, 220, 701, 731)])
me_sphere_001.polygons.foreach_set('use_smooth', [0, 0, 0, 0, 0, 0, 0, 0, 0, 0, 0, 0, 0, 0, 0, 0, 0, 0, 0, 0, 0, 0, 0, 0, 0, 0, 0, 0, 0, 0, 0, 0, 0, 0, 0, 0, 0, 0, 0, 0, 0, 0, 0, 0, 0, 0, 0, 0, 0, 0, 0, 0, 0, 0, 0, 0, 0, 0, 0, 0, 0, 0, 0, 0, 0, 0, 0, 0, 0, 0, 0, 0, 0, 0, 0, 0, 0, 0, 0, 0, 0, 0, 0, 0, 0, 0, 0, 0, 0, 0, 0, 0, 0, 0, 0, 0, 0, 0, 0, 0, 0, 0, 0, 0, 0, 1, 1, 1, 1, 1, 1, 1, 1, 1, 1, 1, 1, 1, 1, 1, 1, 1, 1, 1, 1, 1, 1, 1, 1, 1, 1, 1, 1, 1, 1, 1, 1, 1, 1, 1, 1, 1, 1, 0, 0, 0, 0, 1, 1, 1, 1, 1, 1, 1, 1, 1, 1, 1, 1, 1, 1, 1, 1, 1, 1, 1, 1, 1, 1, 1, 1, 1, 1, 1, 1, 1, 1, 1, 1, 1, 1, 1, 1, 1, 1, 1, 1, 1, 1, 1, 1, 1, 1, 1, 1, 1, 1, 1, 1, 1, 1, 1, 1, 1, 1, 1, 1, 1, 1, 1, 1, 1, 1, 1, 1, 1, 1, 1, 1, 1, 1, 1, 1, 1, 1, 1, 1, 1, 1, 1, 1, 1, 1, 1, 1, 1, 1, 1, 1, 1, 1, 1, 1, 1, 1, 1, 1, 1, 1, 1, 1, 1, 1, 1, 1, 1, 1, 1, 1, 1, 1, 1, 1, 1, 1, 1, 1, 1, 1, 1, 1, 1, 1, 1, 1, 1, 1, 1, 1, 1, 1, 1, 1, 1, 1, 1, 1, 1, 1, 1, 1, 1, 1, 1, 1, 1, 1, 1, 1, 1, 1, 1, 1, 1, 1, 1, 1, 1, 1, 1, 1, 1, 1, 1, 1, 1, 1, 1, 1, 1, 1, 1, 1, 1, 1, 1, 1, 1, 1, 1, 1, 1, 1, 1, 1, 1, 1, 1, 1, 1, 1, 1, 1, 1, 1, 1, 1, 1, 1, 1, 1, 1, 1, 1, 1, 1, 1, 1, 1, 1, 1, 1, 1, 1, 1, 1, 1, 1, 1, 1, 1, 1, 1, 1, 1, 1, 1, 1, 1, 1, 1, 1, 1, 1, 1, 1, 1, 1, 1, 1, 1, 1, 1, 1, 1, 1, 1, 1, 1, 1, 1, 1, 1, 1, 1, 1, 1, 1, 1, 1, 1, 1, 1, 1, 1, 1, 1, 1, 1, 1, 1, 1, 1, 1, 1, 1, 1, 1, 1, 1, 1, 1, 1, 1, 1, 1, 1, 1, 1, 1, 1, 1, 1, 1, 1, 1, 1, 1, 1, 1, 1, 1, 1, 1, 1, 1, 1, 1, 1, 1, 1, 1, 1, 1, 1, 1, 1, 1, 1, 1, 1, 1, 1, 1, 1, 1, 1, 1, 1, 1, 1, 1, 1, 1, 1, 1, 1, 1, 1, 1, 1, 1, 1, 1, 1, 1, 1, 1, 1, 1, 1, 1, 1, 1, 1, 1, 1, 1, 1, 1, 1, 1, 1, 1, 1, 1, 1, 1, 1, 1, 1, 1, 1, 1, 1, 1, 1, 1, 1, 1, 1, 1, 1, 1, 1, 1, 1, 1, 1, 1, 1, 1, 1, 1, 1, 1, 1, 1, 1, 1, 1, 1, 1, 1, 1, 1, 1, 1, 1, 1, 1, 1, 1, 1, 1, 1, 1, 1, 1, 1, 1, 1, 1, 1, 1, 1, 1, 1, 1, 1, 1, 1, 1, 1, 1, 1, 1, 1, 1, 1, 1, 1, 1, 1, 1, 1, 1, 1, 1, 1, 1, 1, 1, 1, 1, 1, 1, 1, 1, 1, 1, 1, 1, 1, 1, 1, 1, 1, 1, 1, 1, 1, 1, 1, 1, 1, 1, 1, 1, 1, 1, 1, 1, 1, 1, 1, 1, 1, 1, 1, 1, 1, 1, 1, 1, 1, 1, 1, 1, 1, 1, 1, 1, 1, 1, 1, 1, 1, 1])
me_sphere_001.polygons.foreach_set('material_index', [0, 0, 0, 0, 0, 0, 0, 0, 0, 0, 0, 0, 0, 0, 0, 0, 0, 0, 0, 0, 0, 0, 0, 0, 0, 0, 0, 0, 0, 0, 0, 0, 0, 0, 0, 0, 0, 0, 0, 0, 0, 0, 0, 0, 0, 0, 0, 0, 0, 0, 0, 0, 0, 0, 0, 0, 0, 0, 0, 0, 0, 0, 0, 0, 0, 1, 1, 1, 1, 1, 1, 1, 1, 3, 3, 3, 3, 3, 3, 3, 3, 3, 3, 3, 3, 3, 3, 3, 3, 3, 3, 3, 3, 3, 3, 3, 3, 3, 3, 3, 3, 3, 3, 3, 3, 3, 3, 3, 3, 3, 3, 3, 3, 3, 3, 3, 3, 3, 3, 3, 3, 3, 3, 3, 3, 3, 3, 3, 3, 3, 3, 3, 3, 3, 3, 3, 3, 3, 3, 3, 3, 3, 3, 3, 3, 3, 3, 4, 4, 4, 4, 4, 4, 4, 4, 4, 4, 4, 4, 4, 4, 4, 4, 4, 4, 4, 4, 4, 4, 4, 4, 4, 4, 4, 4, 4, 4, 4, 4, 4, 4, 4, 4, 4, 4, 4, 4, 4, 4, 4, 4, 4, 4, 4, 4, 4, 4, 4, 4, 4, 4, 4, 4, 4, 4, 4, 4, 4, 4, 4, 4, 4, 4, 4, 4, 4, 4, 4, 4, 4, 4, 4, 4, 4, 4, 4, 4, 4, 4, 4, 4, 4, 4, 4, 4, 4, 4, 4, 4, 4, 4, 4, 4, 4, 4, 4, 4, 4, 4, 4, 4, 4, 4, 4, 4, 4, 4, 4, 4, 4, 4, 4, 4, 4, 4, 4, 4, 4, 4, 4, 4, 4, 4, 4, 4, 4, 4, 4, 4, 4, 4, 4, 4, 4, 4, 4, 4, 4, 4, 4, 4, 4, 4, 4, 4, 4, 4, 4, 4, 4, 4, 4, 4, 4, 4, 4, 4, 4, 4, 4, 4, 4, 4, 4, 4, 4, 4, 4, 4, 4, 4, 4, 4, 4, 4, 4, 4, 4, 4, 4, 4, 4, 4, 4, 4, 4, 4, 4, 4, 4, 4, 4, 4, 4, 4, 4, 4, 4, 4, 4, 4, 4, 4, 4, 4, 4, 4, 4, 4, 4, 4, 4, 4, 4, 4, 4, 4, 4, 4, 4, 4, 4, 4, 4, 4, 4, 4, 4, 4, 4, 4, 4, 4, 4, 4, 4, 4, 4, 4, 4, 4, 4, 4, 4, 4, 4, 4, 4, 4, 4, 4, 4, 4, 4, 4, 4, 4, 4, 4, 4, 4, 4, 4, 4, 4, 4, 4, 4, 4, 4, 4, 4, 4, 4, 4, 4, 4, 4, 4, 4, 4, 4, 4, 4, 4, 4, 4, 4, 4, 4, 4, 4, 4, 4, 4, 4, 4, 4, 4, 4, 4, 4, 4, 4, 4, 4, 4, 4, 4, 4, 4, 4, 4, 4, 4, 4, 4, 4, 4, 4, 4, 4, 4, 4, 4, 4, 4, 4, 4, 4, 4, 4, 4, 4, 4, 4, 4, 4, 4, 4, 4, 4, 4, 4, 4, 4, 4, 4, 4, 4, 4, 4, 4, 4, 4, 4, 4, 4, 4, 4, 4, 4, 4, 4, 4, 4, 4, 4, 4, 4, 4, 4, 4, 4, 4, 4, 4, 4, 4, 4, 4, 4, 4, 4, 4, 4, 4, 4, 4, 4, 4, 4, 4, 4, 4, 4, 4, 4, 4, 4, 4, 4, 4, 4, 4, 4, 4, 4, 4, 4, 4, 4, 4, 4, 4, 4, 4, 4, 4, 4, 4, 4, 4, 4, 4, 4, 4, 4, 4, 4, 4, 4, 4, 4, 4, 4, 4, 4, 4, 4, 4, 4, 4, 4, 4, 4, 4, 4, 4, 4, 4, 4, 4, 4, 4, 4, 4, 4, 4, 4, 4, 4, 4, 4, 4, 4, 4, 4, 4, 4, 4, 4, 4, 4, 4, 4, 4, 4, 4, 4, 4, 4, 4, 4, 4, 4, 4, 4, 4, 4, 4, 4, 4, 4, 4, 4, 4, 4, 4, 4, 4, 4, 4, 4, 4, 4, 4, 4, 4])
_uv = me_sphere_001.uv_layers.new(name='UVMap')
_uv.uv.foreach_set('vector', [0.8905, 0.2382, 0.8817, 0.1808, 0.8932, 0.1785, 0.9131, 0.2337, 0.9131, 0.2337, 0.8932, 0.1785, 0.9041, 0.174, 0.9344, 0.2248, 0.9344, 0.2248, 0.9041, 0.174, 0.9139, 0.1675, 0.9536, 0.212, 0.9536, 0.212, 0.9139, 0.1675, 0.9222, 0.1591, 0.9699, 0.1957, 0.9699, 0.1957, 0.9222, 0.1591, 0.9287, 0.1494, 0.9827, 0.1765, 0.9827, 0.1765, 0.9287, 0.1494, 0.9332, 0.1385, 0.9916, 0.1552, 0.9916, 0.1552, 0.9332, 0.1385, 0.9355, 0.127, 0.9961, 0.1326, 0.9961, 0.1326, 0.9355, 0.127, 0.9355, 0.1152, 0.9961, 0.1096, 0.9961, 0.1096, 0.9355, 0.1152, 0.9332, 0.1037, 0.9916, 0.08693, 0.9916, 0.08693, 0.9332, 0.1037, 0.9287, 0.09281, 0.9827, 0.06562, 0.9827, 0.06562, 0.9287, 0.09281, 0.9222, 0.08303, 0.9699, 0.04645, 0.9699, 0.04645, 0.9222, 0.08303, 0.9139, 0.07472, 0.9536, 0.03014, 0.9536, 0.03014, 0.9139, 0.07472, 0.9041, 0.06819, 0.9344, 0.01732, 0.9344, 0.01732, 0.9041, 0.06819, 0.8932, 0.06369, 0.9131, 0.008496, 0.9131, 0.008496, 0.8932, 0.06369, 0.8817, 0.06139, 0.8905, 0.003996, 0.8905, 0.003996, 0.8817, 0.06139, 0.8699, 0.06139, 0.8674, 0.003996, 0.8674, 0.003996, 0.8699, 0.06139, 0.8584, 0.06369, 0.8448, 0.008496, 0.8448, 0.008496, 0.8584, 0.06369, 0.8475, 0.06819, 0.8235, 0.01732, 0.8235, 0.01732, 0.8475, 0.06819, 0.8378, 0.07472, 0.8043, 0.03014, 0.8043, 0.03014, 0.8378, 0.07472, 0.8294, 0.08303, 0.788, 0.04645, 0.788, 0.04645, 0.8294, 0.08303, 0.8229, 0.09281, 0.7752, 0.06562, 0.7752, 0.06562, 0.8229, 0.09281, 0.8184, 0.1037, 0.7663, 0.08693, 0.7663, 0.08693, 0.8184, 0.1037, 0.8161, 0.1152, 0.7618, 0.1096, 0.7618, 0.1096, 0.8161, 0.1152, 0.8161, 0.127, 0.7618, 0.1326, 0.7618, 0.1326, 0.8161, 0.127, 0.8184, 0.1385, 0.7663, 0.1552, 0.7663, 0.1552, 0.8184, 0.1385, 0.8229, 0.1494, 0.7752, 0.1765, 0.7752, 0.1765, 0.8229, 0.1494, 0.8294, 0.1591, 0.788, 0.1957, 0.788, 0.1957, 0.8294, 0.1591, 0.8378, 0.1675, 0.8043, 0.212, 0.8043, 0.212, 0.8378, 0.1675, 0.8475, 0.174, 0.8235, 0.2248, 0.8235, 0.2248, 0.8475, 0.174, 0.8584, 0.1785, 0.8448, 0.2337, 0.8448, 0.2337, 0.8584, 0.1785, 0.8699, 0.1808, 0.8674, 0.2382, 0.8817, 0.1808, 0.8748, 0.1211, 0.8932, 0.1785, 0.8932, 0.1785, 0.8748, 0.1211, 0.9041, 0.174, 0.9041, 0.174, 0.8748, 0.1211, 0.9139, 0.1675, 0.9139, 0.1675, 0.8748, 0.1211, 0.9222, 0.1591, 0.9222, 0.1591, 0.8748, 0.1211, 0.9287, 0.1494, 0.9287, 0.1494, 0.8748, 0.1211, 0.9332, 0.1385, 0.9332, 0.1385, 0.8748, 0.1211, 0.9355, 0.127, 0.9355, 0.127, 0.8748, 0.1211, 0.9355, 0.1152, 0.9355, 0.1152, 0.8748, 0.1211, 0.9332, 0.1037, 0.9332, 0.1037, 0.8748, 0.1211, 0.9287, 0.09281, 0.9287, 0.09281, 0.8748, 0.1211, 0.9222, 0.08303, 0.9222, 0.08303, 0.8748, 0.1211, 0.9139, 0.07472, 0.9139, 0.07472, 0.8748, 0.1211, 0.9041, 0.06819, 0.9041, 0.06819, 0.8748, 0.1211, 0.8932, 0.06369, 0.8932, 0.06369, 0.8748, 0.1211, 0.8817, 0.06139, 0.8817, 0.06139, 0.8748, 0.1211, 0.8699, 0.06139, 0.8699, 0.06139, 0.8748, 0.1211, 0.8584, 0.06369, 0.8584, 0.06369, 0.8748, 0.1211, 0.8475, 0.06819, 0.8475, 0.06819, 0.8748, 0.1211, 0.8378, 0.07472, 0.8378, 0.07472, 0.8748, 0.1211, 0.8294, 0.08303, 0.8294, 0.08303, 0.8748, 0.1211, 0.8229, 0.09281, 0.8229, 0.09281, 0.8748, 0.1211, 0.8184, 0.1037, 0.8184, 0.1037, 0.8748, 0.1211, 0.8161, 0.1152, 0.8161, 0.1152, 0.8748, 0.1211, 0.8161, 0.127, 0.8161, 0.127, 0.8748, 0.1211, 0.8184, 0.1385, 0.8184, 0.1385, 0.8748, 0.1211, 0.8229, 0.1494, 0.8229, 0.1494, 0.8748, 0.1211, 0.8294, 0.1591, 0.8294, 0.1591, 0.8748, 0.1211, 0.8378, 0.1675, 0.8378, 0.1675, 0.8748, 0.1211, 0.8475, 0.174, 0.8475, 0.174, 0.8748, 0.1211, 0.8584, 0.1785, 0.8584, 0.1785, 0.8748, 0.1211, 0.8699, 0.1808, 0.8699, 0.1808, 0.8748, 0.1211, 0.8817, 0.1808, 0.8674, 0.2382, 0.8699, 0.1808, 0.8817, 0.1808, 0.8905, 0.2382, 0.6708, 0.008496, 0.6921, 0.01732, 0.7113, 0.03014, 0.7276, 0.04645, 0.7404, 0.06562, 0.7493, 0.08693, 0.7538, 0.1096, 0.7538, 0.1326, 0.7493, 0.1552, 0.7404, 0.1765, 0.7276, 0.1957, 0.7113, 0.212, 0.6921, 0.2248, 0.6708, 0.2337, 0.6482, 0.2382, 0.6251, 0.2382, 0.6025, 0.2337, 0.5812, 0.2248, 0.562, 0.212, 0.5457, 0.1957, 0.5329, 0.1765, 0.5241, 0.1552, 0.5196, 0.1326, 0.5196, 0.1096, 0.5241, 0.08693, 0.5329, 0.06562, 0.5457, 0.04645, 0.562, 0.03014, 0.5812, 0.01732, 0.6025, 0.008496, 0.6251, 0.003996, 0.6482, 0.003996, 0.5078, 0.2188, 0.5078, 0.2188, 0.007812, 0.2188, 0.007812, 0.2188, 0.007812, 0.2109, 0.007812, 0.2109, 0.007812, 0.2109, 0.5078, 0.2109, 0.5078, 0.2109, 0.5078, 0.2109, 0.5078, 0.1875, 0.5078, 0.1953, 0.007812, 0.1953, 0.007812, 0.1875, 0.007812, 0.1875, 0.007812, 0.1875, 0.007812, 0.1875, 0.5078, 0.1875, 0.5078, 0.1875, 0.5078, 0.1875, 0.5078, 0.2031, 0.5078, 0.2031, 0.007812, 0.2031, 0.007812, 0.2031, 0.007812, 0.1953, 0.007812, 0.1953, 0.007812, 0.1953, 0.5078, 0.1953, 0.5078, 0.1953, 0.5078, 0.1953, 0.5078, 0.2109, 0.5078, 0.2109, 0.007812, 0.2109, 0.007812, 0.2109, 0.007812, 0.2031, 0.007812, 0.2031, 0.007812, 0.2031, 0.5078, 0.2031, 0.5078, 0.2031, 0.5078, 0.2031, 0.5078, 0.2266, 0.5078, 0.2266, 0.007812, 0.2266, 0.007812, 0.2266, 0.007812, 0.2188, 0.007812, 0.2188, 0.007812, 0.2188, 0.5078, 0.2188, 0.5078, 0.2188, 0.5078, 0.2188, 0.007812, 0.1797, 0.007812, 0.1797, 0.5078, 0.1797, 0.5078, 0.1797, 0.5078, 0.1797, 0.5078, 0.1875, 0.5078, 0.1875, 0.007812, 0.1875, 0.007812, 0.1875, 0.007812, 0.1797, 0.007812, 0.1719, 0.007812, 0.1719, 0.5078, 0.1719, 0.5078, 0.1719, 0.5078, 0.1719, 0.5078, 0.1797, 0.5078, 0.1797, 0.007812, 0.1797, 0.007812, 0.1797, 0.007812, 0.1719, 0.007812, 0.1641, 0.007812, 0.1641, 0.5078, 0.1641, 0.5078, 0.1641, 0.5078, 0.1641, 0.5078, 0.1719, 0.5078, 0.1719, 0.007812, 0.1719, 0.007812, 0.1719, 0.007812, 0.1641, 0.2422, 0.03906, 0.2188, 0.03906, 0.2188, 0.007812, 0.2422, 0.007812, 0.2891, 0.03906, 0.2656, 0.03906, 0.2656, 0.007812, 0.2891, 0.007812, 0.07812, 0.03906, 0.05469, 0.03906, 0.05469, 0.007812, 0.07812, 0.007812, 0.3359, 0.03906, 0.3125, 0.03906, 0.3125, 0.007812, 0.3359, 0.007812, 0.125, 0.03906, 0.1016, 0.03906, 0.1016, 0.007812, 0.125, 0.007812, 0.3828, 0.03906, 0.3594, 0.03906, 0.3594, 0.007812, 0.3828, 0.007812, 0.1719, 0.03906, 0.1484, 0.03906, 0.1484, 0.007812, 0.1719, 0.007812, 0.2188, 0.03906, 0.1953, 0.03906, 0.1953, 0.007812, 0.2188, 0.007812, 0.2656, 0.03906, 0.2422, 0.03906, 0.2422, 0.007812, 0.2656, 0.007812, 0.05469, 0.03906, 0.03125, 0.03906, 0.03125, 0.007812, 0.05469, 0.007812, 0.3125, 0.03906, 0.2891, 0.03906, 0.2891, 0.007812, 0.3125, 0.007812, 0.1016, 0.03906, 0.07812, 0.03906, 0.07812, 0.007812, 0.1016, 0.007812, 0.3594, 0.03906, 0.3359, 0.03906, 0.3359, 0.007812, 0.3594, 0.007812, 0.1484, 0.03906, 0.125, 0.03906, 0.125, 0.007812, 0.1484, 0.007812, 0.4062, 0.03906, 0.3828, 0.03906, 0.3828, 0.007812, 0.4062, 0.007812, 0.1953, 0.03906, 0.1719, 0.03906, 0.1719, 0.007812, 0.1953, 0.007812, 0.2422, 0.05469, 0.2422, 0.08594, 0.2188, 0.08594, 0.2188, 0.05469, 0.2891, 0.05469, 0.2891, 0.08594, 0.2656, 0.08594, 0.2656, 0.05469, 0.07812, 0.05469, 0.07812, 0.08594, 0.05469, 0.08594, 0.05469, 0.05469, 0.3359, 0.05469, 0.3359, 0.08594, 0.3125, 0.08594, 0.3125, 0.05469, 0.125, 0.05469, 0.125, 0.08594, 0.1016, 0.08594, 0.1016, 0.05469, 0.3828, 0.05469, 0.3828, 0.08594, 0.3594, 0.08594, 0.3594, 0.05469, 0.1719, 0.05469, 0.1719, 0.08594, 0.1484, 0.08594, 0.1484, 0.05469, 0.2188, 0.05469, 0.2188, 0.08594, 0.1953, 0.08594, 0.1953, 0.05469, 0.2656, 0.05469, 0.2656, 0.08594, 0.2422, 0.08594, 0.2422, 0.05469, 0.05469, 0.05469, 0.05469, 0.08594, 0.03125, 0.08594, 0.03125, 0.05469, 0.3125, 0.05469, 0.3125, 0.08594, 0.2891, 0.08594, 0.2891, 0.05469, 0.1016, 0.05469, 0.1016, 0.08594, 0.07812, 0.08594, 0.07812, 0.05469, 0.3594, 0.05469, 0.3594, 0.08594, 0.3359, 0.08594, 0.3359, 0.05469, 0.1484, 0.05469, 0.1484, 0.08594, 0.125, 0.08594, 0.125, 0.05469, 0.4062, 0.05469, 0.4062, 0.08594, 0.3828, 0.08594, 0.3828, 0.05469, 0.1953, 0.05469, 0.1953, 0.08594, 0.1719, 0.08594, 0.1719, 0.05469, 0.2422, 0.1484, 0.2422, 0.1328, 0.2656, 0.1328, 0.2656, 0.1484, 0.1484, 0.1172, 0.1484, 0.1016, 0.1719, 0.1016, 0.1719, 0.1172, 0.3828, 0.1172, 0.3828, 0.1016, 0.4062, 0.1016, 0.4062, 0.1172, 0.1719, 0.1484, 0.1719, 0.1328, 0.1953, 0.1328, 0.1953, 0.1484, 0.2188, 0.1172, 0.2188, 0.1016, 0.2422, 0.1016, 0.2422, 0.1172, 0.3359, 0.1484, 0.3359, 0.1328, 0.3594, 0.1328, 0.3594, 0.1484, 0.05469, 0.1172, 0.05469, 0.1016, 0.07812, 0.1016, 0.07812, 0.1172, 0.1016, 0.1484, 0.1016, 0.1328, 0.125, 0.1328, 0.125, 0.1484, 0.2891, 0.1172, 0.2891, 0.1016, 0.3125, 0.1016, 0.3125, 0.1172, 0.125, 0.1172, 0.125, 0.1016, 0.1484, 0.1016, 0.1484, 0.1172, 0.2656, 0.1484, 0.2656, 0.1328, 0.2891, 0.1328, 0.2891, 0.1484, 0.03125, 0.1484, 0.03125, 0.1328, 0.05469, 0.1328, 0.05469, 0.1484, 0.3594, 0.1172, 0.3594, 0.1016, 0.3828, 0.1016, 0.3828, 0.1172, 0.1953, 0.1484, 0.1953, 0.1328, 0.2188, 0.1328, 0.2188, 0.1484, 0.1953, 0.1172, 0.1953, 0.1016, 0.2188, 0.1016, 0.2188, 0.1172, 0.3594, 0.1484, 0.3594, 0.1328, 0.3828, 0.1328, 0.3828, 0.1484, 0.03125, 0.1172, 0.03125, 0.1016, 0.05469, 0.1016, 0.05469, 0.1172, 0.03125, 0.1172, 0.007812, 0.1172, 0.007812, 0.1016, 0.03125, 0.1016, 0.125, 0.1484, 0.125, 0.1328, 0.1484, 0.1328, 0.1484, 0.1484, 0.2656, 0.1172, 0.2656, 0.1016, 0.2891, 0.1016, 0.2891, 0.1172, 0.2891, 0.1484, 0.2891, 0.1328, 0.3125, 0.1328, 0.3125, 0.1484, 0.1016, 0.1172, 0.1016, 0.1016, 0.125, 0.1016, 0.125, 0.1172, 0.3359, 0.1172, 0.3359, 0.1016, 0.3594, 0.1016, 0.3594, 0.1172, 0.05469, 0.1484, 0.05469, 0.1328, 0.07812, 0.1328, 0.07812, 0.1484, 0.1719, 0.1172, 0.1719, 0.1016, 0.1953, 0.1016, 0.1953, 0.1172, 0.2188, 0.1484, 0.2188, 0.1328, 0.2422, 0.1328, 0.2422, 0.1484, 0.3828, 0.1484, 0.3828, 0.1328, 0.4062, 0.1328, 0.4062, 0.1484, 0.1484, 0.1484, 0.1484, 0.1328, 0.1719, 0.1328, 0.1719, 0.1484, 0.2422, 0.1172, 0.2422, 0.1016, 0.2656, 0.1016, 0.2656, 0.1172, 0.07812, 0.1172, 0.07812, 0.1016, 0.1016, 0.1016, 0.1016, 0.1172, 0.4062, 0.1328, 0.4297, 0.1328, 0.4297, 0.1484, 0.4062, 0.1484, 0.3125, 0.1484, 0.3125, 0.1328, 0.3359, 0.1328, 0.3359, 0.1484, 0.07812, 0.1484, 0.07812, 0.1328, 0.1016, 0.1328, 0.1016, 0.1484, 0.3125, 0.1172, 0.3125, 0.1016, 0.3359, 0.1016, 0.3359, 0.1172, 0.4609, 0.03906, 0.4453, 0.03906, 0.4453, 0.007812, 0.4609, 0.007812, 0.4766, 0.007812, 0.4922, 0.007812, 0.4922, 0.03906, 0.4766, 0.03906, 0.03125, 0.1484, 0.007812, 0.1484, 0.007812, 0.1328, 0.03125, 0.1328, 0.4062, 0.1016, 0.4297, 0.1016, 0.4297, 0.1172, 0.4062, 0.1172, 0.03125, 0.08594, 0.007812, 0.08594, 0.007812, 0.05469, 0.03125, 0.05469, 0.4062, 0.05469, 0.4297, 0.05469, 0.4297, 0.08594, 0.4062, 0.08594, 0.03125, 0.03906, 0.007812, 0.03906, 0.007812, 0.007812, 0.03125, 0.007812, 0.4062, 0.007812, 0.4297, 0.007812, 0.4297, 0.03906, 0.4062, 0.03906, 0.4396, 0.9704, 0.4159, 0.9703, 0.427, 0.9889, 0.4463, 0.9889, 0.4372, 0.4027, 0.4115, 0.4026, 0.4089, 0.4427, 0.4356, 0.4428, 0.4346, 0.4917, 0.4074, 0.4916, 0.4066, 0.5475, 0.4341, 0.5475, 0.4337, 0.6081, 0.4061, 0.6081, 0.4059, 0.6711, 0.4336, 0.6712, 0.4337, 0.7343, 0.4061, 0.7342, 0.4065, 0.7949, 0.4339, 0.795, 0.4344, 0.8509, 0.4073, 0.8509, 0.4088, 0.9, 0.4353, 0.9, 0.4368, 0.9403, 0.4112, 0.9403, 0.4159, 0.9703, 0.4396, 0.9704, 0.4403, 0.3729, 0.4164, 0.3729, 0.4115, 0.4026, 0.4372, 0.4027, 0.4356, 0.4428, 0.4089, 0.4427, 0.4074, 0.4916, 0.4346, 0.4917, 0.4341, 0.5475, 0.4066, 0.5475, 0.4061, 0.6081, 0.4337, 0.6081, 0.4336, 0.6712, 0.4059, 0.6711, 0.4061, 0.7342, 0.4337, 0.7343, 0.4339, 0.795, 0.4065, 0.7949, 0.4073, 0.8509, 0.4344, 0.8509, 0.4353, 0.9, 0.4088, 0.9, 0.4112, 0.9403, 0.4368, 0.9403, 0.4474, 0.3547, 0.4279, 0.3547, 0.4164, 0.3729, 0.4403, 0.3729, 0.4059, 0.6711, 0.378, 0.6711, 0.3782, 0.7342, 0.4061, 0.7342, 0.4065, 0.7949, 0.3788, 0.7949, 0.38, 0.8509, 0.4073, 0.8509, 0.4088, 0.9, 0.3819, 0.9, 0.3854, 0.9403, 0.4112, 0.9403, 0.4279, 0.3547, 0.4082, 0.3546, 0.3922, 0.3729, 0.4164, 0.3729, 0.4159, 0.9703, 0.392, 0.9703, 0.4076, 0.9889, 0.427, 0.9889, 0.4115, 0.4026, 0.3855, 0.4026, 0.382, 0.4427, 0.4089, 0.4427, 0.4074, 0.4916, 0.38, 0.4916, 0.3788, 0.5475, 0.4066, 0.5475, 0.4061, 0.6081, 0.3782, 0.6081, 0.378, 0.6711, 0.4059, 0.6711, 0.4061, 0.7342, 0.3782, 0.7342, 0.3788, 0.7949, 0.4065, 0.7949, 0.4073, 0.8509, 0.38, 0.8509, 0.3819, 0.9, 0.4088, 0.9, 0.4112, 0.9403, 0.3854, 0.9403, 0.392, 0.9703, 0.4159, 0.9703, 0.4164, 0.3729, 0.3922, 0.3729, 0.3855, 0.4026, 0.4115, 0.4026, 0.4089, 0.4427, 0.382, 0.4427, 0.38, 0.4916, 0.4074, 0.4916, 0.4066, 0.5475, 0.3788, 0.5475, 0.3782, 0.6081, 0.4061, 0.6081, 0.378, 0.6711, 0.3497, 0.6711, 0.35, 0.7342, 0.3782, 0.7342, 0.3788, 0.7949, 0.3508, 0.7949, 0.3522, 0.8509, 0.38, 0.8509, 0.3819, 0.9, 0.3548, 0.9, 0.3591, 0.9403, 0.3854, 0.9403, 0.4082, 0.3546, 0.3882, 0.3547, 0.3675, 0.3729, 0.3922, 0.3729, 0.392, 0.9703, 0.3675, 0.9703, 0.3879, 0.9889, 0.4076, 0.9889, 0.3855, 0.4026, 0.3591, 0.4027, 0.3547, 0.4427, 0.382, 0.4427, 0.38, 0.4916, 0.3522, 0.4916, 0.3507, 0.5475, 0.3788, 0.5475, 0.3782, 0.6081, 0.35, 0.6081, 0.3497, 0.6711, 0.378, 0.6711, 0.3782, 0.7342, 0.35, 0.7342, 0.3508, 0.7949, 0.3788, 0.7949, 0.38, 0.8509, 0.3522, 0.8509, 0.3548, 0.9, 0.3819, 0.9, 0.3854, 0.9403, 0.3591, 0.9403, 0.3675, 0.9703, 0.392, 0.9703, 0.3922, 0.3729, 0.3675, 0.3729, 0.3591, 0.4027, 0.3855, 0.4026, 0.382, 0.4427, 0.3547, 0.4427, 0.3522, 0.4916, 0.38, 0.4916, 0.3788, 0.5475, 0.3507, 0.5475, 0.35, 0.6081, 0.3782, 0.6081, 0.3497, 0.6711, 0.3211, 0.6712, 0.3214, 0.7343, 0.35, 0.7342, 0.3508, 0.7949, 0.3223, 0.795, 0.3241, 0.8509, 0.3522, 0.8509, 0.3548, 0.9, 0.3271, 0.9, 0.3323, 0.9404, 0.3591, 0.9403, 0.3882, 0.3547, 0.3678, 0.3547, 0.3422, 0.3729, 0.3675, 0.3729, 0.3675, 0.9703, 0.3425, 0.9704, 0.3678, 0.9889, 0.3879, 0.9889, 0.3591, 0.4027, 0.3321, 0.4027, 0.3269, 0.4428, 0.3547, 0.4427, 0.3522, 0.4916, 0.3239, 0.4917, 0.3222, 0.5475, 0.3507, 0.5475, 0.35, 0.6081, 0.3214, 0.6081, 0.3211, 0.6712, 0.3497, 0.6711, 0.35, 0.7342, 0.3214, 0.7343, 0.3223, 0.795, 0.3508, 0.7949, 0.3522, 0.8509, 0.3241, 0.8509, 0.3271, 0.9, 0.3548, 0.9, 0.3591, 0.9403, 0.3323, 0.9404, 0.3425, 0.9704, 0.3675, 0.9703, 0.3675, 0.3729, 0.3422, 0.3729, 0.3321, 0.4027, 0.3591, 0.4027, 0.3547, 0.4427, 0.3269, 0.4428, 0.3239, 0.4917, 0.3522, 0.4916, 0.3507, 0.5475, 0.3222, 0.5475, 0.3214, 0.6081, 0.35, 0.6081, 0.3211, 0.6712, 0.2919, 0.6713, 0.2923, 0.7344, 0.3214, 0.7343, 0.3223, 0.795, 0.2934, 0.795, 0.2953, 0.851, 0.3241, 0.8509, 0.3271, 0.9, 0.2988, 0.9001, 0.3048, 0.9404, 0.3323, 0.9404, 0.3678, 0.3547, 0.3468, 0.3547, 0.3162, 0.373, 0.3422, 0.3729, 0.3425, 0.9704, 0.3167, 0.9704, 0.3472, 0.9889, 0.3678, 0.9889, 0.3321, 0.4027, 0.3044, 0.4027, 0.2984, 0.4428, 0.3269, 0.4428, 0.3239, 0.4917, 0.2951, 0.4917, 0.2932, 0.5476, 0.3222, 0.5475, 0.3214, 0.6081, 0.2922, 0.6082, 0.2919, 0.6713, 0.3211, 0.6712, 0.3214, 0.7343, 0.2923, 0.7344, 0.2934, 0.795, 0.3223, 0.795, 0.3241, 0.8509, 0.2953, 0.851, 0.2988, 0.9001, 0.3271, 0.9, 0.3323, 0.9404, 0.3048, 0.9404, 0.3167, 0.9704, 0.3425, 0.9704, 0.3422, 0.3729, 0.3162, 0.373, 0.3044, 0.4027, 0.3321, 0.4027, 0.3269, 0.4428, 0.2984, 0.4428, 0.2951, 0.4917, 0.3239, 0.4917, 0.3222, 0.5475, 0.2932, 0.5476, 0.2922, 0.6082, 0.3214, 0.6081, 0.2919, 0.6713, 0.2622, 0.6714, 0.2626, 0.7345, 0.2923, 0.7344, 0.2934, 0.795, 0.2638, 0.7951, 0.2659, 0.8511, 0.2953, 0.851, 0.2988, 0.9001, 0.2697, 0.9002, 0.2764, 0.9404, 0.3048, 0.9404, 0.3468, 0.3547, 0.3249, 0.3547, 0.2891, 0.373, 0.3162, 0.373, 0.3167, 0.9704, 0.2899, 0.9704, 0.3258, 0.9889, 0.3472, 0.9889, 0.3044, 0.4027, 0.2758, 0.4028, 0.2692, 0.4429, 0.2984, 0.4428, 0.2951, 0.4917, 0.2656, 0.4918, 0.2636, 0.5477, 0.2932, 0.5476, 0.2922, 0.6082, 0.2625, 0.6083, 0.2622, 0.6714, 0.2919, 0.6713, 0.2923, 0.7344, 0.2626, 0.7345, 0.2638, 0.7951, 0.2934, 0.795, 0.2953, 0.851, 0.2659, 0.8511, 0.2697, 0.9002, 0.2988, 0.9001, 0.3048, 0.9404, 0.2764, 0.9404, 0.2899, 0.9704, 0.3167, 0.9704, 0.3162, 0.373, 0.2891, 0.373, 0.2758, 0.4028, 0.3044, 0.4027, 0.2984, 0.4428, 0.2692, 0.4429, 0.2656, 0.4918, 0.2951, 0.4917, 0.2932, 0.5476, 0.2636, 0.5477, 0.2625, 0.6083, 0.2922, 0.6082, 0.2622, 0.6714, 0.2318, 0.6715, 0.2323, 0.7346, 0.2626, 0.7345, 0.2638, 0.7951, 0.2335, 0.7952, 0.2358, 0.8512, 0.2659, 0.8511, 0.2697, 0.9002, 0.2398, 0.9002, 0.247, 0.9405, 0.2764, 0.9404, 0.3249, 0.3547, 0.3019, 0.3547, 0.2607, 0.373, 0.2891, 0.373, 0.2899, 0.9704, 0.2618, 0.9705, 0.3034, 0.9889, 0.3258, 0.9889, 0.2758, 0.4028, 0.2461, 0.4028, 0.2392, 0.443, 0.2692, 0.4429, 0.2656, 0.4918, 0.2354, 0.4919, 0.2332, 0.5478, 0.2636, 0.5477, 0.2625, 0.6083, 0.2321, 0.6084, 0.2318, 0.6715, 0.2622, 0.6714, 0.2626, 0.7345, 0.2323, 0.7346, 0.2335, 0.7952, 0.2638, 0.7951, 0.2659, 0.8511, 0.2358, 0.8512, 0.2398, 0.9002, 0.2697, 0.9002, 0.2764, 0.9404, 0.247, 0.9405, 0.2618, 0.9705, 0.2899, 0.9704, 0.2891, 0.373, 0.2607, 0.373, 0.2461, 0.4028, 0.2758, 0.4028, 0.2692, 0.4429, 0.2392, 0.443, 0.2354, 0.4919, 0.2656, 0.4918, 0.2636, 0.5477, 0.2332, 0.5478, 0.2321, 0.6084, 0.2625, 0.6083, 0.2318, 0.6715, 0.2007, 0.6716, 0.2012, 0.7347, 0.2323, 0.7346, 0.2335, 0.7952, 0.2024, 0.7954, 0.2048, 0.8513, 0.2358, 0.8512, 0.2398, 0.9002, 0.2088, 0.9003, 0.2163, 0.9406, 0.247, 0.9405, 0.3019, 0.3547, 0.2773, 0.3547, 0.2307, 0.3731, 0.2607, 0.373, 0.2618, 0.9705, 0.2322, 0.9705, 0.2794, 0.989, 0.3034, 0.9889, 0.2461, 0.4028, 0.2153, 0.4029, 0.2082, 0.4431, 0.2392, 0.443, 0.2354, 0.4919, 0.2043, 0.492, 0.2021, 0.5479, 0.2332, 0.5478, 0.2321, 0.6084, 0.201, 0.6085, 0.2007, 0.6716, 0.2318, 0.6715, 0.2323, 0.7346, 0.2012, 0.7347, 0.2024, 0.7954, 0.2335, 0.7952, 0.2358, 0.8512, 0.2048, 0.8513, 0.2088, 0.9003, 0.2398, 0.9002, 0.247, 0.9405, 0.2163, 0.9406, 0.2322, 0.9705, 0.2618, 0.9705, 0.2607, 0.373, 0.2307, 0.3731, 0.2153, 0.4029, 0.2461, 0.4028, 0.2392, 0.443, 0.2082, 0.4431, 0.2043, 0.492, 0.2354, 0.4919, 0.2332, 0.5478, 0.2021, 0.5479, 0.201, 0.6085, 0.2321, 0.6084, 0.2007, 0.6716, 0.1689, 0.6718, 0.1693, 0.7349, 0.2012, 0.7347, 0.2024, 0.7954, 0.1705, 0.7955, 0.1728, 0.8514, 0.2048, 0.8513, 0.2088, 0.9003, 0.1768, 0.9004, 0.1843, 0.9407, 0.2163, 0.9406, 0.2773, 0.3547, 0.2503, 0.3548, 0.1987, 0.3731, 0.2307, 0.3731, 0.2322, 0.9705, 0.2006, 0.9706, 0.2533, 0.989, 0.2794, 0.989, 0.2153, 0.4029, 0.1831, 0.403, 0.176, 0.4432, 0.2082, 0.4431, 0.2043, 0.492, 0.1723, 0.4922, 0.1702, 0.5481, 0.2021, 0.5479, 0.201, 0.6085, 0.1692, 0.6087, 0.1689, 0.6718, 0.2007, 0.6716, 0.2012, 0.7347, 0.1693, 0.7349, 0.1705, 0.7955, 0.2024, 0.7954, 0.2048, 0.8513, 0.1728, 0.8514, 0.1768, 0.9004, 0.2088, 0.9003, 0.2163, 0.9406, 0.1843, 0.9407, 0.2006, 0.9706, 0.2322, 0.9705, 0.2307, 0.3731, 0.1987, 0.3731, 0.1831, 0.403, 0.2153, 0.4029, 0.2082, 0.4431, 0.176, 0.4432, 0.1723, 0.4922, 0.2043, 0.492, 0.2021, 0.5479, 0.1702, 0.5481, 0.1692, 0.6087, 0.201, 0.6085, 0.1689, 0.6718, 0.1363, 0.6719, 0.1367, 0.735, 0.1693, 0.7349, 0.1705, 0.7955, 0.1379, 0.7957, 0.1399, 0.8516, 0.1728, 0.8514, 0.1768, 0.9004, 0.1437, 0.9006, 0.1507, 0.9408, 0.1843, 0.9407, 0.2503, 0.3548, 0.2198, 0.3548, 0.1645, 0.3732, 0.1987, 0.3731, 0.2006, 0.9706, 0.1666, 0.9706, 0.2239, 0.989, 0.2533, 0.989, 0.1831, 0.403, 0.1494, 0.4031, 0.1428, 0.4433, 0.176, 0.4432, 0.1723, 0.4922, 0.1394, 0.4923, 0.1375, 0.5482, 0.1702, 0.5481, 0.1692, 0.6087, 0.1366, 0.6088, 0.1363, 0.6719, 0.1689, 0.6718, 0.1693, 0.7349, 0.1367, 0.735, 0.1379, 0.7957, 0.1705, 0.7955, 0.1728, 0.8514, 0.1399, 0.8516, 0.1437, 0.9006, 0.1768, 0.9004, 0.1843, 0.9407, 0.1507, 0.9408, 0.1666, 0.9706, 0.2006, 0.9706, 0.1987, 0.3731, 0.1645, 0.3732, 0.1494, 0.4031, 0.1831, 0.403, 0.176, 0.4432, 0.1428, 0.4433, 0.1394, 0.4923, 0.1723, 0.4922, 0.1702, 0.5481, 0.1375, 0.5482, 0.1366, 0.6088, 0.1692, 0.6087, 0.1363, 0.6719, 0.103, 0.6721, 0.1034, 0.7352, 0.1367, 0.735, 0.1379, 0.7957, 0.1044, 0.7958, 0.1062, 0.8517, 0.1399, 0.8516, 0.1437, 0.9006, 0.1094, 0.9007, 0.1156, 0.9408, 0.1507, 0.9408, 0.2198, 0.3548, 0.1838, 0.3548, 0.1277, 0.3733, 0.1645, 0.3732, 0.1666, 0.9706, 0.1301, 0.9707, 0.1893, 0.9891, 0.2239, 0.989, 0.1494, 0.4031, 0.1142, 0.4032, 0.1085, 0.4434, 0.1428, 0.4433, 0.1394, 0.4923, 0.1056, 0.4924, 0.104, 0.5483, 0.1375, 0.5482, 0.1366, 0.6088, 0.1032, 0.609, 0.103, 0.6721, 0.1363, 0.6719, 0.1367, 0.735, 0.1034, 0.7352, 0.1044, 0.7958, 0.1379, 0.7957, 0.1399, 0.8516, 0.1062, 0.8517, 0.1094, 0.9007, 0.1437, 0.9006, 0.1507, 0.9408, 0.1156, 0.9408, 0.1301, 0.9707, 0.1666, 0.9706, 0.1645, 0.3732, 0.1277, 0.3733, 0.1142, 0.4032, 0.1494, 0.4031, 0.1428, 0.4433, 0.1085, 0.4434, 0.1056, 0.4924, 0.1394, 0.4923, 0.1375, 0.5482, 0.104, 0.5483, 0.1032, 0.609, 0.1366, 0.6088, 0.103, 0.6721, 0.06913, 0.6722, 0.06941, 0.7353, 0.1034, 0.7352, 0.1044, 0.7958, 0.07016, 0.7959, 0.07156, 0.8518, 0.1062, 0.8517, 0.1094, 0.9007, 0.07407, 0.9008, 0.07892, 0.9409, 0.1156, 0.9408, 0.1838, 0.3548, 0.1394, 0.3549, 0.08825, 0.3733, 0.1277, 0.3733, 0.1301, 0.9707, 0.09069, 0.9708, 0.1465, 0.9891, 0.1893, 0.9891, 0.1142, 0.4032, 0.07757, 0.4033, 0.07321, 0.4435, 0.1085, 0.4434, 0.1056, 0.4924, 0.07101, 0.4925, 0.06983, 0.5485, 0.104, 0.5483, 0.1032, 0.609, 0.06925, 0.6091, 0.06913, 0.6722, 0.103, 0.6721, 0.1034, 0.7352, 0.06941, 0.7353, 0.07016, 0.7959, 0.1044, 0.7958, 0.1062, 0.8517, 0.07156, 0.8518, 0.07407, 0.9008, 0.1094, 0.9007, 0.1156, 0.9408, 0.07892, 0.9409, 0.09069, 0.9708, 0.1301, 0.9707, 0.1277, 0.3733, 0.08825, 0.3733, 0.07757, 0.4033, 0.1142, 0.4032, 0.1085, 0.4434, 0.07321, 0.4435, 0.07101, 0.4925, 0.1056, 0.4924, 0.104, 0.5483, 0.06983, 0.5485, 0.06925, 0.6091, 0.1032, 0.609, 0.06913, 0.6722, 0.03473, 0.6724, 0.03493, 0.7354, 0.06941, 0.7353, 0.07016, 0.7959, 0.03541, 0.7961, 0.0363, 0.8519, 0.07156, 0.8518, 0.07407, 0.9008, 0.0379, 0.9009, 0.04101, 0.941, 0.07892, 0.9409, 0.1394, 0.3549, 0.08299, 0.3549, 0.04641, 0.3734, 0.08825, 0.3733, 0.09069, 0.9708, 0.04873, 0.9708, 0.09127, 0.9891, 0.1465, 0.9891, 0.07757, 0.4033, 0.03976, 0.4033, 0.03712, 0.4436, 0.07321, 0.4435, 0.07101, 0.4925, 0.0358, 0.4927, 0.03511, 0.5486, 0.06983, 0.5485, 0.06925, 0.6091, 0.03478, 0.6093, 0.03473, 0.6724, 0.06913, 0.6722, 0.06941, 0.7353, 0.03493, 0.7354, 0.03541, 0.7961, 0.07016, 0.7959, 0.07156, 0.8518, 0.0363, 0.8519, 0.0379, 0.9009, 0.07407, 0.9008, 0.07892, 0.9409, 0.04101, 0.941, 0.04873, 0.9708, 0.09069, 0.9708, 0.08825, 0.3733, 0.04641, 0.3734, 0.03976, 0.4033, 0.07757, 0.4033, 0.07321, 0.4435, 0.03712, 0.4436, 0.0358, 0.4927, 0.07101, 0.4925, 0.06983, 0.5485, 0.03511, 0.5486, 0.03478, 0.6093, 0.06925, 0.6091, 0.03473, 0.6724, 2.42e-05, 0.6725, 0.0001229, 0.7356, 0.03493, 0.7354, 0.03541, 0.7961, 0.0003109, 0.7962, 0.0006307, 0.852, 0.0363, 0.8519, 0.0379, 0.9009, 0.001182, 0.9009, 0.00224, 0.9411, 0.04101, 0.941, 0.08299, 0.3549, 0.01348, 0.3549, 0.002946, 0.3734, 0.04641, 0.3734, 0.04873, 0.9708, 0.004878, 0.9709, 0.02092, 0.9891, 0.09127, 0.9891, 0.03976, 0.4033, 0.001201, 0.4034, 0.000528, 0.4437, 0.03712, 0.4436, 0.0358, 0.4927, 0.0002075, 0.4928, 5.323e-05, 0.5487, 0.03511, 0.5486, 0.03478, 0.6093, 0.0, 0.6094, 2.42e-05, 0.6725, 0.03473, 0.6724, 0.03493, 0.7354, 0.0001229, 0.7356, 0.0003109, 0.7962, 0.03541, 0.7961, 0.0363, 0.8519, 0.0006307, 0.852, 0.001182, 0.9009, 0.0379, 0.9009, 0.04101, 0.941, 0.00224, 0.9411, 0.004878, 0.9709, 0.04873, 0.9708, 0.04641, 0.3734, 0.002946, 0.3734, 0.001201, 0.4034, 0.03976, 0.4033, 0.03712, 0.4436, 0.000528, 0.4437, 0.0002075, 0.4928, 0.0358, 0.4927, 0.03511, 0.5486, 5.323e-05, 0.5487, 0.0, 0.6094, 0.03478, 0.6093, 0.9834, 0.6725, 0.9486, 0.6726, 0.9486, 0.7356, 0.9835, 0.7356, 0.9837, 0.7962, 0.9485, 0.7963, 0.9482, 0.8521, 0.984, 0.852, 0.9845, 0.9009, 0.9476, 0.901, 0.9465, 0.9411, 0.9856, 0.9411, 0.9968, 0.3549, 0.9225, 0.3549, 0.9424, 0.3735, 0.9863, 0.3734, 0.9882, 0.9709, 0.9437, 0.9709, 0.9263, 0.9892, 0.9297, 0.9922, 0.9846, 0.4034, 0.9458, 0.4034, 0.9472, 0.4438, 0.9839, 0.4437, 0.9836, 0.4928, 0.9479, 0.4928, 0.9483, 0.5488, 0.9834, 0.5487, 0.9834, 0.6094, 0.9485, 0.6095, 0.9486, 0.6726, 0.9834, 0.6725, 0.9835, 0.7356, 0.9486, 0.7356, 0.9485, 0.7963, 0.9837, 0.7962, 0.984, 0.852, 0.9482, 0.8521, 0.9476, 0.901, 0.9845, 0.9009, 0.9856, 0.9411, 0.9465, 0.9411, 0.9437, 0.9709, 0.9882, 0.9709, 0.9863, 0.3734, 0.9424, 0.3735, 0.9458, 0.4034, 0.9846, 0.4034, 0.9839, 0.4437, 0.9472, 0.4438, 0.9479, 0.4928, 0.9836, 0.4928, 0.9834, 0.5487, 0.9483, 0.5488, 0.9485, 0.6095, 0.9834, 0.6094, 0.9486, 0.6726, 0.9139, 0.6727, 0.9138, 0.7357, 0.9486, 0.7356, 0.9485, 0.7963, 0.9134, 0.7963, 0.9125, 0.8522, 0.9482, 0.8521, 0.9476, 0.901, 0.911, 0.9011, 0.9078, 0.9412, 0.9465, 0.9411, 0.9225, 0.3549, 0.8568, 0.3549, 0.8993, 0.3735, 0.9424, 0.3735, 0.9437, 0.9709, 0.8999, 0.9709, 0.8566, 0.9892, 0.9263, 0.9892, 0.9458, 0.4034, 0.9074, 0.4035, 0.9107, 0.4438, 0.9472, 0.4438, 0.9479, 0.4928, 0.9123, 0.4929, 0.9133, 0.5489, 0.9483, 0.5488, 0.9485, 0.6095, 0.9138, 0.6096, 0.9139, 0.6727, 0.9486, 0.6726, 0.9486, 0.7356, 0.9138, 0.7357, 0.9134, 0.7963, 0.9485, 0.7963, 0.9482, 0.8521, 0.9125, 0.8522, 0.911, 0.9011, 0.9476, 0.901, 0.9465, 0.9411, 0.9078, 0.9412, 0.8999, 0.9709, 0.9437, 0.9709, 0.9424, 0.3735, 0.8993, 0.3735, 0.9074, 0.4035, 0.9458, 0.4034, 0.9472, 0.4438, 0.9107, 0.4438, 0.9123, 0.4929, 0.9479, 0.4928, 0.9483, 0.5488, 0.9133, 0.5489, 0.9138, 0.6096, 0.9485, 0.6095, 0.9139, 0.6727, 0.8796, 0.6727, 0.8794, 0.7358, 0.9138, 0.7357, 0.9134, 0.7963, 0.8787, 0.7964, 0.8773, 0.8522, 0.9125, 0.8522, 0.911, 0.9011, 0.8749, 0.9011, 0.87, 0.9412, 0.9078, 0.9412, 0.8568, 0.3549, 0.8045, 0.355, 0.8581, 0.3735, 0.8993, 0.3735, 0.8999, 0.9709, 0.8581, 0.9709, 0.802, 0.9892, 0.8566, 0.9892, 0.9074, 0.4035, 0.8699, 0.4035, 0.8748, 0.4438, 0.9107, 0.4438, 0.9123, 0.4929, 0.8773, 0.4929, 0.8787, 0.5489, 0.9133, 0.5489, 0.9138, 0.6096, 0.8794, 0.6096, 0.8796, 0.6727, 0.9139, 0.6727, 0.9138, 0.7357, 0.8794, 0.7358, 0.8787, 0.7964, 0.9134, 0.7963, 0.9125, 0.8522, 0.8773, 0.8522, 0.8749, 0.9011, 0.911, 0.9011, 0.9078, 0.9412, 0.87, 0.9412, 0.8581, 0.9709, 0.8999, 0.9709, 0.8993, 0.3735, 0.8581, 0.3735, 0.8699, 0.4035, 0.9074, 0.4035, 0.9107, 0.4438, 0.8748, 0.4438, 0.8773, 0.4929, 0.9123, 0.4929, 0.9133, 0.5489, 0.8787, 0.5489, 0.8794, 0.6096, 0.9138, 0.6096, 0.8796, 0.6727, 0.8458, 0.6727, 0.8455, 0.7358, 0.8794, 0.7358, 0.8787, 0.7964, 0.8446, 0.7964, 0.8428, 0.8522, 0.8773, 0.8522, 0.8749, 0.9011, 0.8396, 0.9011, 0.8334, 0.9412, 0.87, 0.9412, 0.8045, 0.355, 0.7631, 0.355, 0.8195, 0.3735, 0.8581, 0.3735, 0.8581, 0.9709, 0.8189, 0.9709, 0.7597, 0.9892, 0.802, 0.9892, 0.8699, 0.4035, 0.8337, 0.4035, 0.8397, 0.4439, 0.8748, 0.4438, 0.8773, 0.4929, 0.8429, 0.4929, 0.8446, 0.5489, 0.8787, 0.5489, 0.8794, 0.6096, 0.8455, 0.6096, 0.8458, 0.6727, 0.8796, 0.6727, 0.8794, 0.7358, 0.8455, 0.7358, 0.8446, 0.7964, 0.8787, 0.7964, 0.8773, 0.8522, 0.8428, 0.8522, 0.8396, 0.9011, 0.8749, 0.9011, 0.87, 0.9412, 0.8334, 0.9412, 0.8189, 0.9709, 0.8581, 0.9709, 0.8581, 0.3735, 0.8195, 0.3735, 0.8337, 0.4035, 0.8699, 0.4035, 0.8748, 0.4438, 0.8397, 0.4439, 0.8429, 0.4929, 0.8773, 0.4929, 0.8787, 0.5489, 0.8446, 0.5489, 0.8455, 0.6096, 0.8794, 0.6096, 0.8458, 0.6727, 0.8126, 0.6727, 0.8123, 0.7358, 0.8455, 0.7358, 0.8446, 0.7964, 0.8112, 0.7964, 0.8091, 0.8522, 0.8428, 0.8522, 0.8396, 0.9011, 0.8054, 0.9011, 0.7984, 0.9412, 0.8334, 0.9412, 0.7631, 0.355, 0.7291, 0.355, 0.7835, 0.3735, 0.8195, 0.3735, 0.8189, 0.9709, 0.7825, 0.9709, 0.7254, 0.9892, 0.7597, 0.9892, 0.8337, 0.4035, 0.7989, 0.4035, 0.8057, 0.4438, 0.8397, 0.4439, 0.8429, 0.4929, 0.8093, 0.4929, 0.8113, 0.5489, 0.8446, 0.5489, 0.8455, 0.6096, 0.8123, 0.6096, 0.8126, 0.6727, 0.8458, 0.6727, 0.8455, 0.7358, 0.8123, 0.7358, 0.8112, 0.7964, 0.8446, 0.7964, 0.8428, 0.8522, 0.8091, 0.8522, 0.8054, 0.9011, 0.8396, 0.9011, 0.8334, 0.9412, 0.7984, 0.9412, 0.7825, 0.9709, 0.8189, 0.9709, 0.8195, 0.3735, 0.7835, 0.3735, 0.7989, 0.4035, 0.8337, 0.4035, 0.8397, 0.4439, 0.8057, 0.4438, 0.8093, 0.4929, 0.8429, 0.4929, 0.8446, 0.5489, 0.8113, 0.5489, 0.8123, 0.6096, 0.8455, 0.6096, 0.8126, 0.6727, 0.7802, 0.6726, 0.7798, 0.7357, 0.8123, 0.7358, 0.8112, 0.7964, 0.7786, 0.7963, 0.7763, 0.8522, 0.8091, 0.8522, 0.8054, 0.9011, 0.7724, 0.9011, 0.7649, 0.9412, 0.7984, 0.9412, 0.7291, 0.355, 0.6999, 0.3549, 0.75, 0.3735, 0.7835, 0.3735, 0.7825, 0.9709, 0.7487, 0.9709, 0.6962, 0.9892, 0.7254, 0.9892, 0.7989, 0.4035, 0.7656, 0.4035, 0.7728, 0.4438, 0.8057, 0.4438, 0.8093, 0.4929, 0.7766, 0.4929, 0.7788, 0.5489, 0.8113, 0.5489, 0.8123, 0.6096, 0.7798, 0.6096, 0.7802, 0.6726, 0.8126, 0.6727, 0.8123, 0.7358, 0.7798, 0.7357, 0.7786, 0.7963, 0.8112, 0.7964, 0.8091, 0.8522, 0.7763, 0.8522, 0.7724, 0.9011, 0.8054, 0.9011, 0.7984, 0.9412, 0.7649, 0.9412, 0.7487, 0.9709, 0.7825, 0.9709, 0.7835, 0.3735, 0.75, 0.3735, 0.7656, 0.4035, 0.7989, 0.4035, 0.8057, 0.4438, 0.7728, 0.4438, 0.7766, 0.4929, 0.8093, 0.4929, 0.8113, 0.5489, 0.7788, 0.5489, 0.7798, 0.6096, 0.8123, 0.6096, 0.7802, 0.6726, 0.7485, 0.6726, 0.748, 0.7356, 0.7798, 0.7357, 0.7786, 0.7963, 0.7468, 0.7963, 0.7445, 0.8521, 0.7763, 0.8522, 0.7724, 0.9011, 0.7404, 0.901, 0.733, 0.9411, 0.7649, 0.9412, 0.6999, 0.3549, 0.6737, 0.3549, 0.7187, 0.3735, 0.75, 0.3735, 0.7487, 0.9709, 0.7172, 0.9709, 0.6702, 0.9892, 0.6962, 0.9892, 0.7656, 0.4035, 0.7339, 0.4034, 0.741, 0.4438, 0.7728, 0.4438, 0.7766, 0.4929, 0.7449, 0.4928, 0.747, 0.5488, 0.7788, 0.5489, 0.7798, 0.6096, 0.7482, 0.6095, 0.7485, 0.6726, 0.7802, 0.6726, 0.7798, 0.7357, 0.748, 0.7356, 0.7468, 0.7963, 0.7786, 0.7963, 0.7763, 0.8522, 0.7445, 0.8521, 0.7404, 0.901, 0.7724, 0.9011, 0.7649, 0.9412, 0.733, 0.9411, 0.7172, 0.9709, 0.7487, 0.9709, 0.75, 0.3735, 0.7187, 0.3735, 0.7339, 0.4034, 0.7656, 0.4035, 0.7728, 0.4438, 0.741, 0.4438, 0.7449, 0.4928, 0.7766, 0.4929, 0.7788, 0.5489, 0.747, 0.5488, 0.7482, 0.6095, 0.7798, 0.6096, 0.7485, 0.6726, 0.7175, 0.6725, 0.7171, 0.7355, 0.748, 0.7356, 0.7468, 0.7963, 0.7159, 0.7962, 0.7136, 0.852, 0.7445, 0.8521, 0.7404, 0.901, 0.7096, 0.9009, 0.7024, 0.9411, 0.733, 0.9411, 0.6737, 0.3549, 0.6497, 0.3549, 0.6892, 0.3734, 0.7187, 0.3735, 0.7172, 0.9709, 0.6876, 0.9708, 0.6463, 0.9891, 0.6702, 0.9892, 0.7339, 0.4034, 0.7034, 0.4034, 0.7102, 0.4437, 0.741, 0.4438, 0.7449, 0.4928, 0.714, 0.4927, 0.7161, 0.5487, 0.747, 0.5488, 0.7482, 0.6095, 0.7172, 0.6094, 0.7175, 0.6725, 0.7485, 0.6726, 0.748, 0.7356, 0.7171, 0.7355, 0.7159, 0.7962, 0.7468, 0.7963, 0.7445, 0.8521, 0.7136, 0.852, 0.7096, 0.9009, 0.7404, 0.901, 0.733, 0.9411, 0.7024, 0.9411, 0.6876, 0.9708, 0.7172, 0.9709, 0.7187, 0.3735, 0.6892, 0.3734, 0.7034, 0.4034, 0.7339, 0.4034, 0.741, 0.4438, 0.7102, 0.4437, 0.714, 0.4927, 0.7449, 0.4928, 0.747, 0.5488, 0.7161, 0.5487, 0.7172, 0.6094, 0.7482, 0.6095, 0.7175, 0.6725, 0.6873, 0.6724, 0.6868, 0.7354, 0.7171, 0.7355, 0.7159, 0.7962, 0.6857, 0.7961, 0.6835, 0.8519, 0.7136, 0.852, 0.7096, 0.9009, 0.6797, 0.9009, 0.6731, 0.941, 0.7024, 0.9411, 0.6497, 0.3549, 0.6271, 0.3549, 0.6609, 0.3735, 0.6892, 0.3734, 0.6876, 0.9708, 0.6596, 0.9708, 0.6239, 0.9891, 0.6463, 0.9891, 0.7034, 0.4034, 0.6738, 0.4035, 0.6802, 0.4437, 0.7102, 0.4437, 0.714, 0.4927, 0.6839, 0.4926, 0.686, 0.5486, 0.7161, 0.5487, 0.7172, 0.6094, 0.687, 0.6093, 0.6873, 0.6724, 0.7175, 0.6725, 0.7171, 0.7355, 0.6868, 0.7354, 0.6857, 0.7961, 0.7159, 0.7962, 0.7136, 0.852, 0.6835, 0.8519, 0.6797, 0.9009, 0.7096, 0.9009, 0.7024, 0.9411, 0.6731, 0.941, 0.6596, 0.9708, 0.6876, 0.9708, 0.6892, 0.3734, 0.6609, 0.3735, 0.6738, 0.4035, 0.7034, 0.4034, 0.7102, 0.4437, 0.6802, 0.4437, 0.6839, 0.4926, 0.714, 0.4927, 0.7161, 0.5487, 0.686, 0.5486, 0.687, 0.6093, 0.7172, 0.6094, 0.6873, 0.6724, 0.6576, 0.6722, 0.6572, 0.7353, 0.6868, 0.7354, 0.6857, 0.7961, 0.6562, 0.7959, 0.6542, 0.8518, 0.6835, 0.8519, 0.6797, 0.9009, 0.6508, 0.9008, 0.6447, 0.9409, 0.6731, 0.941, 0.6271, 0.3549, 0.6055, 0.3549, 0.6342, 0.3735, 0.6609, 0.3735, 0.6596, 0.9708, 0.6329, 0.9707, 0.6026, 0.9891, 0.6239, 0.9891, 0.6738, 0.4035, 0.6456, 0.4034, 0.6513, 0.4436, 0.6802, 0.4437, 0.6839, 0.4926, 0.6546, 0.4925, 0.6565, 0.5485, 0.686, 0.5486, 0.687, 0.6093, 0.6574, 0.6091, 0.6576, 0.6722, 0.6873, 0.6724, 0.6868, 0.7354, 0.6572, 0.7353, 0.6562, 0.7959, 0.6857, 0.7961, 0.6835, 0.8519, 0.6542, 0.8518, 0.6508, 0.9008, 0.6797, 0.9009, 0.6731, 0.941, 0.6447, 0.9409, 0.6329, 0.9707, 0.6596, 0.9708, 0.6609, 0.3735, 0.6342, 0.3735, 0.6456, 0.4034, 0.6738, 0.4035, 0.6802, 0.4437, 0.6513, 0.4436, 0.6546, 0.4925, 0.6839, 0.4926, 0.686, 0.5486, 0.6565, 0.5485, 0.6574, 0.6091, 0.687, 0.6093, 0.6576, 0.6722, 0.6286, 0.6721, 0.6282, 0.7351, 0.6572, 0.7353, 0.6562, 0.7959, 0.6273, 0.7958, 0.6255, 0.8517, 0.6542, 0.8518, 0.6508, 0.9008, 0.6225, 0.9007, 0.6173, 0.9408, 0.6447, 0.9409, 0.6055, 0.3549, 0.5847, 0.3548, 0.6087, 0.3733, 0.6342, 0.3735, 0.6329, 0.9707, 0.6071, 0.9707, 0.582, 0.9891, 0.6026, 0.9891, 0.6456, 0.4034, 0.6183, 0.4032, 0.6232, 0.4434, 0.6513, 0.4436, 0.6546, 0.4925, 0.626, 0.4924, 0.6276, 0.5483, 0.6565, 0.5485, 0.6574, 0.6091, 0.6284, 0.609, 0.6286, 0.6721, 0.6576, 0.6722, 0.6572, 0.7353, 0.6282, 0.7351, 0.6273, 0.7958, 0.6562, 0.7959, 0.6542, 0.8518, 0.6255, 0.8517, 0.6225, 0.9007, 0.6508, 0.9008, 0.6447, 0.9409, 0.6173, 0.9408, 0.6071, 0.9707, 0.6329, 0.9707, 0.6342, 0.3735, 0.6087, 0.3733, 0.6183, 0.4032, 0.6456, 0.4034, 0.6513, 0.4436, 0.6232, 0.4434, 0.626, 0.4924, 0.6546, 0.4925, 0.6565, 0.5485, 0.6276, 0.5483, 0.6284, 0.609, 0.6574, 0.6091, 0.6286, 0.6721, 0.6, 0.6719, 0.5997, 0.735, 0.6282, 0.7351, 0.6273, 0.7958, 0.5989, 0.7956, 0.5974, 0.8515, 0.6255, 0.8517, 0.6225, 0.9007, 0.5948, 0.9005, 0.5905, 0.9408, 0.6173, 0.9408, 0.5847, 0.3548, 0.5644, 0.3548, 0.5836, 0.3732, 0.6087, 0.3733, 0.6071, 0.9707, 0.5821, 0.9706, 0.5619, 0.989, 0.582, 0.9891, 0.6183, 0.4032, 0.5915, 0.4031, 0.5955, 0.4433, 0.6232, 0.4434, 0.626, 0.4924, 0.5978, 0.4923, 0.5992, 0.5482, 0.6276, 0.5483, 0.6284, 0.609, 0.5998, 0.6088, 0.6, 0.6719, 0.6286, 0.6721, 0.6282, 0.7351, 0.5997, 0.735, 0.5989, 0.7956, 0.6273, 0.7958, 0.6255, 0.8517, 0.5974, 0.8515, 0.5948, 0.9005, 0.6225, 0.9007, 0.6173, 0.9408, 0.5905, 0.9408, 0.5821, 0.9706, 0.6071, 0.9707, 0.6087, 0.3733, 0.5836, 0.3732, 0.5915, 0.4031, 0.6183, 0.4032, 0.6232, 0.4434, 0.5955, 0.4433, 0.5978, 0.4923, 0.626, 0.4924, 0.6276, 0.5483, 0.5992, 0.5482, 0.5998, 0.6088, 0.6284, 0.609, 0.6, 0.6719, 0.5718, 0.6718, 0.5716, 0.7348, 0.5997, 0.735, 0.5989, 0.7956, 0.5709, 0.7955, 0.5697, 0.8514, 0.5974, 0.8515, 0.5948, 0.9005, 0.5677, 0.9004, 0.5643, 0.9407, 0.5905, 0.9408, 0.5644, 0.3548, 0.5445, 0.3548, 0.5591, 0.3731, 0.5836, 0.3732, 0.5821, 0.9706, 0.5577, 0.9706, 0.5422, 0.989, 0.5619, 0.989, 0.5915, 0.4031, 0.5652, 0.403, 0.5683, 0.4432, 0.5955, 0.4433, 0.5978, 0.4923, 0.5701, 0.4922, 0.5712, 0.548, 0.5992, 0.5482, 0.5998, 0.6088, 0.5717, 0.6087, 0.5718, 0.6718, 0.6, 0.6719, 0.5997, 0.735, 0.5716, 0.7348, 0.5709, 0.7955, 0.5989, 0.7956, 0.5974, 0.8515, 0.5697, 0.8514, 0.5677, 0.9004, 0.5948, 0.9005, 0.5905, 0.9408, 0.5643, 0.9407, 0.5577, 0.9706, 0.5821, 0.9706, 0.5836, 0.3732, 0.5591, 0.3731, 0.5652, 0.403, 0.5915, 0.4031, 0.5955, 0.4433, 0.5683, 0.4432, 0.5701, 0.4922, 0.5978, 0.4923, 0.5992, 0.5482, 0.5712, 0.548, 0.5717, 0.6087, 0.5998, 0.6088, 0.5718, 0.6718, 0.5439, 0.6716, 0.5437, 0.7347, 0.5716, 0.7348, 0.5709, 0.7955, 0.5432, 0.7954, 0.5424, 0.8513, 0.5697, 0.8514, 0.5677, 0.9004, 0.5409, 0.9003, 0.5384, 0.9406, 0.5643, 0.9407, 0.5445, 0.3548, 0.5249, 0.3547, 0.535, 0.3731, 0.5591, 0.3731, 0.5577, 0.9706, 0.5338, 0.9705, 0.5228, 0.989, 0.5422, 0.989, 0.5652, 0.403, 0.5393, 0.4029, 0.5415, 0.4431, 0.5683, 0.4432, 0.5701, 0.4922, 0.5428, 0.492, 0.5435, 0.5479, 0.5712, 0.548, 0.5717, 0.6087, 0.5439, 0.6085, 0.5439, 0.6716, 0.5718, 0.6718, 0.5716, 0.7348, 0.5437, 0.7347, 0.5432, 0.7954, 0.5709, 0.7955, 0.5697, 0.8514, 0.5424, 0.8513, 0.5409, 0.9003, 0.5677, 0.9004, 0.5643, 0.9407, 0.5384, 0.9406, 0.5338, 0.9705, 0.5577, 0.9706, 0.5591, 0.3731, 0.535, 0.3731, 0.5393, 0.4029, 0.5652, 0.403, 0.5683, 0.4432, 0.5415, 0.4431, 0.5428, 0.492, 0.5701, 0.4922, 0.5712, 0.548, 0.5435, 0.5479, 0.5439, 0.6085, 0.5717, 0.6087, 0.5439, 0.6716, 0.5163, 0.6715, 0.5161, 0.7346, 0.5437, 0.7347, 0.5432, 0.7954, 0.5158, 0.7952, 0.5153, 0.8512, 0.5424, 0.8513, 0.5409, 0.9003, 0.5144, 0.9002, 0.5129, 0.9405, 0.5384, 0.9406, 0.5249, 0.3547, 0.5055, 0.3547, 0.5112, 0.373, 0.535, 0.3731, 0.5338, 0.9705, 0.5101, 0.9705, 0.5036, 0.9889, 0.5228, 0.989, 0.5393, 0.4029, 0.5136, 0.4028, 0.5149, 0.443, 0.5415, 0.4431, 0.5428, 0.492, 0.5156, 0.4919, 0.516, 0.5478, 0.5435, 0.5479, 0.5439, 0.6085, 0.5162, 0.6084, 0.5163, 0.6715, 0.5439, 0.6716, 0.5437, 0.7347, 0.5161, 0.7346, 0.5158, 0.7952, 0.5432, 0.7954, 0.5424, 0.8513, 0.5153, 0.8512, 0.5144, 0.9002, 0.5409, 0.9003, 0.5384, 0.9406, 0.5129, 0.9405, 0.5101, 0.9705, 0.5338, 0.9705, 0.535, 0.3731, 0.5112, 0.373, 0.5136, 0.4028, 0.5393, 0.4029, 0.5415, 0.4431, 0.5149, 0.443, 0.5156, 0.4919, 0.5428, 0.492, 0.5435, 0.5479, 0.516, 0.5478, 0.5162, 0.6084, 0.5439, 0.6085, 0.5163, 0.6715, 0.4887, 0.6714, 0.4886, 0.7344, 0.5161, 0.7346, 0.5158, 0.7952, 0.4885, 0.7951, 0.4883, 0.8511, 0.5153, 0.8512, 0.5144, 0.9002, 0.488, 0.9001, 0.4875, 0.9404, 0.5129, 0.9405, 0.5055, 0.3547, 0.4861, 0.3547, 0.4876, 0.373, 0.5112, 0.373, 0.5101, 0.9705, 0.4866, 0.9704, 0.4845, 0.9889, 0.5036, 0.9889, 0.5136, 0.4028, 0.4882, 0.4028, 0.4885, 0.4429, 0.5149, 0.443, 0.5156, 0.4919, 0.4886, 0.4918, 0.4887, 0.5477, 0.516, 0.5478, 0.5162, 0.6084, 0.4887, 0.6083, 0.4887, 0.6714, 0.5163, 0.6715, 0.5161, 0.7346, 0.4886, 0.7344, 0.4885, 0.7951, 0.5158, 0.7952, 0.5153, 0.8512, 0.4883, 0.8511, 0.488, 0.9001, 0.5144, 0.9002, 0.5129, 0.9405, 0.4875, 0.9404, 0.4866, 0.9704, 0.5101, 0.9705, 0.5112, 0.373, 0.4876, 0.373, 0.4882, 0.4028, 0.5136, 0.4028, 0.5149, 0.443, 0.4885, 0.4429, 0.4886, 0.4918, 0.5156, 0.4919, 0.516, 0.5478, 0.4887, 0.5477, 0.4887, 0.6083, 0.5162, 0.6084, 0.4887, 0.6714, 0.4612, 0.6713, 0.4612, 0.7343, 0.4886, 0.7344, 0.4885, 0.7951, 0.4613, 0.795, 0.4614, 0.851, 0.4883, 0.8511, 0.488, 0.9001, 0.4617, 0.9001, 0.4622, 0.9404, 0.4875, 0.9404, 0.4861, 0.3547, 0.4668, 0.3547, 0.4639, 0.3729, 0.4876, 0.373, 0.4866, 0.9704, 0.4631, 0.9704, 0.4654, 0.9889, 0.4845, 0.9889, 0.4882, 0.4028, 0.4627, 0.4027, 0.4621, 0.4428, 0.4885, 0.4429, 0.4886, 0.4918, 0.4617, 0.4917, 0.4614, 0.5476, 0.4887, 0.5477, 0.4887, 0.6083, 0.4613, 0.6082, 0.4612, 0.6713, 0.4887, 0.6714, 0.4886, 0.7344, 0.4612, 0.7343, 0.4613, 0.795, 0.4885, 0.7951, 0.4883, 0.8511, 0.4614, 0.851, 0.4617, 0.9001, 0.488, 0.9001, 0.4875, 0.9404, 0.4622, 0.9404, 0.4631, 0.9704, 0.4866, 0.9704, 0.4876, 0.373, 0.4639, 0.3729, 0.4627, 0.4027, 0.4882, 0.4028, 0.4885, 0.4429, 0.4621, 0.4428, 0.4617, 0.4917, 0.4886, 0.4918, 0.4887, 0.5477, 0.4614, 0.5476, 0.4613, 0.6082, 0.4887, 0.6083, 0.4677, 0.3517, 0.4279, 0.3547, 0.4474, 0.3547, 0.472, 0.3517, 0.4636, 0.3517, 0.4082, 0.3546, 0.4279, 0.3547, 0.4677, 0.3517, 0.46, 0.3517, 0.3882, 0.3547, 0.4082, 0.3546, 0.4636, 0.3517, 0.4569, 0.3517, 0.3678, 0.3547, 0.3882, 0.3547, 0.46, 0.3517, 0.4544, 0.3517, 0.3468, 0.3547, 0.3678, 0.3547, 0.4569, 0.3517, 0.4527, 0.3517, 0.3249, 0.3547, 0.3468, 0.3547, 0.4544, 0.3517, 0.452, 0.3517, 0.3019, 0.3547, 0.3249, 0.3547, 0.4527, 0.3517, 0.4523, 0.3517, 0.2773, 0.3547, 0.3019, 0.3547, 0.452, 0.3517, 0.4537, 0.3517, 0.2503, 0.3548, 0.2773, 0.3547, 0.4523, 0.3517, 0.4563, 0.3517, 0.2198, 0.3548, 0.2503, 0.3548, 0.4537, 0.3517, 0.4602, 0.3517, 0.1838, 0.3548, 0.2198, 0.3548, 0.4563, 0.3517, 0.4651, 0.3517, 0.1394, 0.3549, 0.1838, 0.3548, 0.4602, 0.3517, 0.4709, 0.3517, 0.08299, 0.3549, 0.1394, 0.3549, 0.4651, 0.3517, 0.4773, 0.3517, 0.01348, 0.3549, 0.08299, 0.3549, 0.4709, 0.3517, 0.4838, 0.3517, 0.9225, 0.3549, 0.9968, 0.3549, 0.4773, 0.3517, 0.49, 0.3517, 0.8568, 0.3549, 0.9225, 0.3549, 0.4838, 0.3517, 0.4956, 0.3517, 0.8045, 0.355, 0.8568, 0.3549, 0.49, 0.3517, 0.5002, 0.3517, 0.7631, 0.355, 0.8045, 0.355, 0.4956, 0.3517, 0.5036, 0.3517, 0.7291, 0.355, 0.7631, 0.355, 0.5002, 0.3517, 0.5059, 0.3517, 0.6999, 0.3549, 0.7291, 0.355, 0.5036, 0.3517, 0.507, 0.3517, 0.6737, 0.3549, 0.6999, 0.3549, 0.5059, 0.3517, 0.5069, 0.3517, 0.6497, 0.3549, 0.6737, 0.3549, 0.507, 0.3517, 0.5058, 0.3517, 0.6271, 0.3549, 0.6497, 0.3549, 0.5069, 0.3517, 0.5039, 0.3517, 0.6055, 0.3549, 0.6271, 0.3549, 0.5058, 0.3517, 0.5012, 0.3517, 0.5847, 0.3548, 0.6055, 0.3549, 0.5039, 0.3517, 0.4979, 0.3517, 0.5644, 0.3548, 0.5847, 0.3548, 0.5012, 0.3517, 0.4942, 0.3517, 0.5445, 0.3548, 0.5644, 0.3548, 0.4979, 0.3517, 0.49, 0.3517, 0.5249, 0.3547, 0.5445, 0.3548, 0.4942, 0.3517, 0.4856, 0.3517, 0.5055, 0.3547, 0.5249, 0.3547, 0.49, 0.3517, 0.4811, 0.3517, 0.4861, 0.3547, 0.5055, 0.3547, 0.4856, 0.3517, 0.4765, 0.3517, 0.4668, 0.3547, 0.4861, 0.3547, 0.4811, 0.3517, 0.4612, 0.6713, 0.4336, 0.6712, 0.4337, 0.7343, 0.4612, 0.7343, 0.4613, 0.795, 0.4339, 0.795, 0.4344, 0.8509, 0.4614, 0.851, 0.4617, 0.9001, 0.4353, 0.9, 0.4368, 0.9403, 0.4622, 0.9404, 0.4668, 0.3547, 0.4474, 0.3547, 0.4403, 0.3729, 0.4639, 0.3729, 0.4631, 0.9704, 0.4396, 0.9704, 0.4463, 0.9889, 0.4654, 0.9889, 0.4627, 0.4027, 0.4372, 0.4027, 0.4356, 0.4428, 0.4621, 0.4428, 0.4617, 0.4917, 0.4346, 0.4917, 0.4341, 0.5475, 0.4614, 0.5476, 0.4613, 0.6082, 0.4337, 0.6081, 0.4336, 0.6712, 0.4612, 0.6713, 0.4612, 0.7343, 0.4337, 0.7343, 0.4339, 0.795, 0.4613, 0.795, 0.4614, 0.851, 0.4344, 0.8509, 0.4353, 0.9, 0.4617, 0.9001, 0.472, 0.3517, 0.4474, 0.3547, 0.4668, 0.3547, 0.4765, 0.3517, 0.4622, 0.9404, 0.4368, 0.9403, 0.4396, 0.9704, 0.4631, 0.9704, 0.4639, 0.3729, 0.4403, 0.3729, 0.4372, 0.4027, 0.4627, 0.4027, 0.4621, 0.4428, 0.4356, 0.4428, 0.4346, 0.4917, 0.4617, 0.4917, 0.4614, 0.5476, 0.4341, 0.5475, 0.4337, 0.6081, 0.4613, 0.6082, 0.4463, 0.9889, 0.427, 0.9889, 0.4297, 0.9922, 0.4375, 0.9922, 0.427, 0.9889, 0.4076, 0.9889, 0.4219, 0.9922, 0.4297, 0.9922, 0.4076, 0.9889, 0.3879, 0.9889, 0.4219, 0.9922, 0.4219, 0.9922, 0.3879, 0.9889, 0.3678, 0.9889, 0.4141, 0.9922, 0.4219, 0.9922, 0.3678, 0.9889, 0.3472, 0.9889, 0.4141, 0.9922, 0.4141, 0.9922, 0.3472, 0.9889, 0.3258, 0.9889, 0.4141, 0.9922, 0.4141, 0.9922, 0.3258, 0.9889, 0.3034, 0.9889, 0.4141, 0.9922, 0.4141, 0.9922, 0.3034, 0.9889, 0.2794, 0.989, 0.4141, 0.9922, 0.4141, 0.9922, 0.2794, 0.989, 0.2533, 0.989, 0.4141, 0.9922, 0.4141, 0.9922, 0.2533, 0.989, 0.2239, 0.989, 0.4141, 0.9922, 0.4141, 0.9922, 0.2239, 0.989, 0.1893, 0.9891, 0.4219, 0.9922, 0.4141, 0.9922, 0.1893, 0.9891, 0.1465, 0.9891, 0.4219, 0.9922, 0.4219, 0.9922, 0.1465, 0.9891, 0.09127, 0.9891, 0.4297, 0.9922, 0.4219, 0.9922, 0.09127, 0.9891, 0.02092, 0.9891, 0.4453, 0.9922, 0.4297, 0.9922, 0.9297, 0.9922, 0.9263, 0.9892, 0.4531, 0.9922, 0.4453, 0.9922, 0.9263, 0.9892, 0.8566, 0.9892, 0.4609, 0.9922, 0.4531, 0.9922, 0.8566, 0.9892, 0.802, 0.9892, 0.4609, 0.9922, 0.4609, 0.9922, 0.802, 0.9892, 0.7597, 0.9892, 0.6172, 0.9922, 0.4609, 0.9922, 0.7597, 0.9892, 0.7254, 0.9892, 0.6172, 0.9922, 0.6172, 0.9922, 0.7254, 0.9892, 0.6962, 0.9892, 0.625, 0.9922, 0.6172, 0.9922, 0.6962, 0.9892, 0.6702, 0.9892, 0.625, 0.9922, 0.625, 0.9922, 0.6702, 0.9892, 0.6463, 0.9891, 0.625, 0.9922, 0.625, 0.9922, 0.6463, 0.9891, 0.6239, 0.9891, 0.625, 0.9922, 0.625, 0.9922, 0.6239, 0.9891, 0.6026, 0.9891, 0.6172, 0.9922, 0.625, 0.9922, 0.6026, 0.9891, 0.582, 0.9891, 0.6172, 0.9922, 0.6172, 0.9922, 0.582, 0.9891, 0.5619, 0.989, 0.6172, 0.9922, 0.6172, 0.9922, 0.5619, 0.989, 0.5422, 0.989, 0.4609, 0.9922, 0.6172, 0.9922, 0.5422, 0.989, 0.5228, 0.989, 0.4609, 0.9922, 0.4609, 0.9922, 0.5228, 0.989, 0.5036, 0.9889, 0.4531, 0.9922, 0.4609, 0.9922, 0.5036, 0.9889, 0.4845, 0.9889, 0.4531, 0.9922, 0.4531, 0.9922, 0.4845, 0.9889, 0.4654, 0.9889, 0.4453, 0.9922, 0.4531, 0.9922, 0.4654, 0.9889, 0.4463, 0.9889, 0.4375, 0.9922, 0.4453, 0.9922])
me_sphere_001.materials.append(mat_material_003)
me_sphere_001.materials.append(mat_material_004)
me_sphere_001.materials.append(mat_material_005)
me_sphere_001.materials.append(mat_material_002)
me_sphere_001.materials.append(mat_material)
me_sphere_001.use_remesh_preserve_volume = False
me_sphere_001.use_remesh_preserve_attributes = False
me_sphere_001.use_mirror_vertex_groups = False
me_sphere_001.update()

# ---- objects
ob_sphere = bpy.data.objects.new('Sphere', me_sphere_001)
ob_camera = bpy.data.objects.new('Camera', cam_camera)

# ---- transforms, parenting, visibility, modifiers, constraints
ob_sphere.location = (0.05642, -0.03224, -0.1282)
ob_sphere.rotation_euler = (0.0, -0.0, -0.0401)
ob_sphere.scale = (-2.585, 2.585, 1.463)
ob_sphere.lineart.crease_threshold = 0.0
ob_camera.location = (-3.244, -9.595, 2.999)
ob_camera.rotation_euler = (1.315, 0.009075, -0.3954)
ob_camera.scale = (0.97, 1.0, 1.0)
ob_camera.lock_rotations_4d = False
ob_camera.empty_display_type = 'ARROWS'
ob_camera.color = (0.0, 0.0, 0.0, 0.0)
ob_camera.display_type = 'WIRE'
ob_camera.lineart.crease_threshold = 0.0

# ---- collection membership
col_collection_1.objects.link(ob_sphere)
col_collection_1.objects.link(ob_camera)

# ---- scene / render settings (as saved in the file)
scene.camera = ob_camera
scene.frame_start = 1; scene.frame_end = 250; scene.frame_set(0)
scene.render.engine = 'BLENDER_EEVEE_NEXT'
scene.render.image_settings.compression = 90
scene.render.resolution_percentage = 50
scene.render.dither_intensity = 0.0
scene.cycles.use_denoising = False
scene.cycles.samples = 10
scene.cycles.sampling_pattern = 'TABULATED_SOBOL'
scene.cycles.light_sampling_threshold = 0.0
scene.cycles.use_adaptive_sampling = False
scene.cycles.use_light_tree = False
scene.cycles.blur_glossy = 0.0
scene.cycles.volume_bounces = 1
scene.cycles.pixel_filter_type = 'GAUSSIAN'
scene.cycles.sample_clamp_indirect = 0.0
scene.view_settings.view_transform = 'Standard'
bpy.context.view_layer.update()

# ---- added for rendering (the .blend has no usable light): sun
light_auto_sun = bpy.data.lights.new('AutoSun', 'SUN')
light_auto_sun.energy = 3.0
light_auto_sun.angle = 0.0523599
ob_auto_sun = bpy.data.objects.new('AutoSun', light_auto_sun)
scene.collection.objects.link(ob_auto_sun)
ob_auto_sun.rotation_euler = (0.872665, 0.174533, 0.523599)
bpy.context.view_layer.update()

